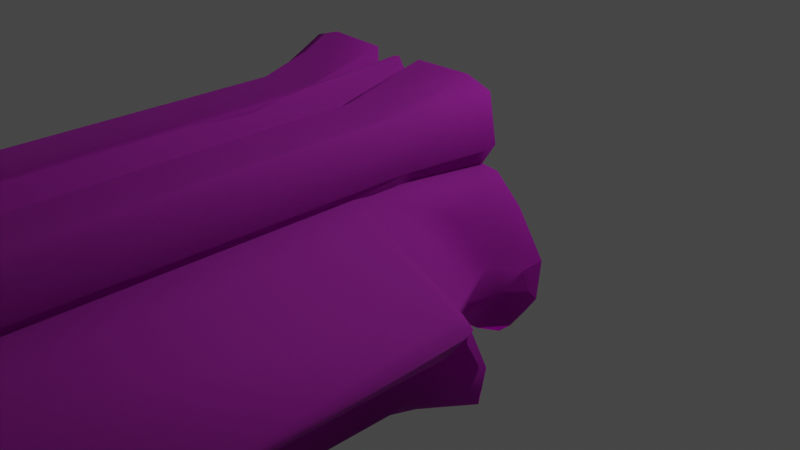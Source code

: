 # Source: Ruins_Collumn_8M_Base.blend  (saved by Blender 3.5.10; exported with 4.5.12 LTS)
import bpy
from mathutils import Matrix  # noqa: F401  (used for matrix-valued properties, if any)

bpy.ops.wm.read_factory_settings(use_empty=True)
scene = bpy.context.scene
scene.name = 'Scene'

# ---- collections
col_collection = bpy.data.collections.new('Collection'); scene.collection.children.link(col_collection)

# ---- images (referenced by path relative to the original .blend; pixels are not part of the script)
import os
ASSET_DIR = os.environ.get("B2B_ASSET_DIR", "")  # directory of the original .blend (textures are referenced by path, not embedded)
HERE = os.path.dirname(os.path.abspath(__file__))  # packed textures are extracted next to this script under _unpacked/

def load_image(name, relpath, width, height, colorspace="sRGB"):
    """Load a texture the original file referenced (path relative to the .blend, or extracted next to this script)."""
    p = next((c for c in (os.path.join(HERE, relpath), os.path.join(ASSET_DIR, relpath)) if relpath and os.path.exists(c)), "")
    if p:
        img = bpy.data.images.load(p, check_existing=True)
        img.name = name
    else:  # same state as the original file: an image datablock whose file is absent (Cycles renders it pink)
        img = bpy.data.images.new(name, width, height)
        img.source = "FILE"
        img.filepath = "//" + (relpath or name)
    img.colorspace_settings.name = colorspace
    return img
img_dn_hl_ruins_column_n_png = load_image('Dn_HL_Ruins_Column_N.png', 'Dn_HL_Ruins_Column_N.png', 1024, 1024, 'sRGB')
img_dn_hl_ruins_column_mre_packed_png_001 = load_image('Dn_HL_Ruins_Column_mre_packed.png.001', 'Dn_HL_Ruins_Column_mre_packed.png', 1024, 1024, 'sRGB')
img_dn_hl_ruins_column_d_png_001 = load_image('Dn_HL_Ruins_Column_D.png.001', 'Dn_HL_Ruins_Column_D.png', 1024, 1024, 'sRGB')

# ---- materials (node trees are filled in below, after node groups)
mat_dn_hl_inst_ruins_column_a = bpy.data.materials.new('Dn_HL_Inst_Ruins_Column_A')
mat_dn_hl_inst_ruins_column_a.use_transparent_shadow = False
mat_dn_hl_inst_ruins_column_a.diffuse_color = (0.588, 0.588, 0.588, 1.0)
mat_dn_hl_inst_ruins_column_a.roughness = 0.9

# ---- material node trees
mat_dn_hl_inst_ruins_column_a.use_nodes = True; mat_dn_hl_inst_ruins_column_a.node_tree.nodes.clear()
_N = mat_dn_hl_inst_ruins_column_a.node_tree.nodes; _L = mat_dn_hl_inst_ruins_column_a.node_tree.links
n0 = _N.new('ShaderNodeBsdfPrincipled'); n0.name = 'Principled BSDF'; n0.location = (0, 300)
n0.distribution = 'GGX'
n0.subsurface_method = 'RANDOM_WALK_SKIN'
n0.inputs[2].default_value = 0.9
n0.inputs[13].default_value = 0.0
n0.inputs[18].default_value = 1.0
n0.inputs[27].default_value = (0.0, 0.0, 0.0, 1.0)
n0.inputs[28].default_value = 1.0
n1 = _N.new('ShaderNodeOutputMaterial'); n1.name = 'Material Output'; n1.location = (280, 300)
n2 = _N.new('ShaderNodeNormalMap'); n2.name = 'Normal Map'; n2.location = (-200, -300)
n2.inputs[0].default_value = 0.0
n3 = _N.new('ShaderNodeTexImage'); n3.name = 'Image Texture'; n3.location = (-462, -352)
n3.image = img_dn_hl_ruins_column_n_png
n4 = _N.new('ShaderNodeTexImage'); n4.name = 'Image Texture.001'; n4.location = (-456, -41)
n4.image = img_dn_hl_ruins_column_mre_packed_png_001
n5 = _N.new('ShaderNodeTexImage'); n5.name = 'Image Texture.002'; n5.location = (-442, 260)
n5.image = img_dn_hl_ruins_column_d_png_001
_L.new(n2.outputs[0], n0.inputs[5])
_L.new(n0.outputs[0], n1.inputs[0])
_L.new(n3.outputs[0], n2.inputs[1])
_L.new(n4.outputs[0], n0.inputs[1])
_L.new(n5.outputs[0], n0.inputs[0])
n1.is_active_output = True

# ---- world
world_world = bpy.data.worlds.new('World'); scene.world = world_world
world_world.use_nodes = True; world_world.node_tree.nodes.clear()
_N = world_world.node_tree.nodes; _L = world_world.node_tree.links
n0 = _N.new('ShaderNodeOutputWorld'); n0.name = 'World Output'; n0.location = (300, 300)
n1 = _N.new('ShaderNodeBackground'); n1.name = 'Background'; n1.location = (10, 300)
n1.inputs[0].default_value = (0.05088, 0.05088, 0.05088, 1.0)
_L.new(n1.outputs[0], n0.inputs[0])
n0.is_active_output = True
world_world.color = (0.05088, 0.05088, 0.05088)
world_world.use_sun_shadow = False
world_world.sun_shadow_jitter_overblur = 0.0

# ---- cameras
cam_camera = bpy.data.cameras.new('Camera')
cam_camera.clip_end = 100.0
cam_camera.ortho_scale = 7.314

# ---- lights
light_light = bpy.data.lights.new('Light', 'POINT')
light_light.transmission_factor = 0.0
light_light.energy = 1000.0
light_light.shadow_soft_size = 0.1
light_light.shadow_maximum_resolution = 0.006
light_light.use_absolute_resolution = True

# ---- meshes
me_ruins_collumn_8m_base = bpy.data.meshes.new('Ruins_Collumn_8M_Base')
me_ruins_collumn_8m_base.from_pydata([(1.542, -0.4548, 0.1386), (1.544, -0.5659, 0.01976), (1.685, -0.3655, -0.002681), (-1.432, -0.4623, 0.2272), (-1.533, -0.4405, 0.1468), (-1.357, -0.5832, 0.1024), (-1.403, -0.6837, 0.01058), (-1.015, -0.8291, -0.001958), (-1.063, -0.752, 0.04258), (-1.774, 0.1257, 0.1586), (-1.862, 0.2344, 0.006074), (-1.92, -0.04798, 0.05313), (1.664, -0.04776, 0.2792), (1.801, -0.06146, 0.08513), (1.772, 0.1633, 0.1479), (1.402, -0.6953, 0.004564), (1.176, -0.7373, 0.06613), (0.9707, -0.8153, -0.009187), (0.8068, -0.835, -0.004644), (-0.5621, 0.9767, 7.995), (-1.287, 0.8865, 7.996), (1.34, 0.8631, 7.995), (0.7813, 0.9738, 7.996), (1.825, -0.1636, 0.002362), (1.86, 0.2455, 0.001128), (-1.65, -0.4012, 0.02092), (-0.2702, 1.509, 7.939), (-0.8217, 1.491, 7.995), (-0.9957, 1.388, 7.99), (-0.3286, 1.559, 7.926), (-0.8126, 1.553, 7.947), (-0.2776, 1.305, 7.993), (-0.277, 1.483, 1.138), (-0.2695, 1.301, 1.477), (-0.2796, 1.307, 0.003144), (-0.2803, 1.745, 0.01025), (-0.3163, 1.546, 0.7918), (-0.8972, 1.756, 0.001532), (-0.7997, 1.537, 0.9848), (-0.8533, 1.516, 0.8136), (-1.178, 1.668, 0.005969), (-1.001, 1.346, 0.8166), (-1.002, 1.097, 7.993), (-1.262, 1.187, 0.004964), (-0.9648, 1.052, 0.8266), (-0.8222, 0.8323, 7.979), (-1.031, 0.8406, 0.002813), (-0.8139, 0.8381, 2.054), (-0.8634, 0.8343, 0.5684), (-0.8217, -1.491, 7.995), (-0.2702, -1.509, 7.939), (-0.9956, -1.388, 7.991), (-0.8126, -1.553, 7.947), (-0.3286, -1.559, 7.926), (-0.277, -1.483, 1.138), (-0.2776, -1.305, 7.993), (-0.2695, -1.301, 1.475), (-0.2796, -1.307, 0.003144), (-0.2803, -1.745, 0.01025), (-0.3163, -1.546, 0.7918), (-0.8972, -1.756, 0.001532), (-0.7997, -1.537, 0.9848), (-0.8533, -1.516, 0.8136), (-1.178, -1.668, 0.005969), (-1.001, -1.346, 0.8166), (-1.001, -1.095, 7.987), (-1.262, -1.187, 0.004965), (-0.9649, -1.052, 0.8268), (-0.8227, -0.833, 7.982), (-1.031, -0.8406, 0.002813), (-0.8139, -0.8381, 2.054), (-0.8638, -0.8329, 0.568), (-2.111, 0.1652, 7.978), (-1.636, -0.4821, 8.004), (-1.283, -0.6797, 8.006), (-0.9688, -0.7317, 7.995), (-0.5445, -0.8359, 7.995), (1.227, 0.6716, 7.995), (0.01619, -0.8404, 7.987), (0.4724, -0.8367, 7.995), (2.07, 0.00654, 7.996), (1.591, 0.7028, 0.0288), (1.304, 0.9457, 0.01293), (1.01, 0.9706, 0.001582), (-0.005143, 0.9811, 0.00685), (-0.6794, -0.8364, -0.004843), (0.09114, -0.8402, 0.005918), (-0.9706, 0.9704, 0.004593), (-1.321, 0.9499, 0.008436), (-1.649, 0.6168, -0.000733), (0.8095, 0.8381, 2.054), (0.8182, 0.833, 7.983), (0.8586, 0.8331, 0.5776), (1.025, 0.8361, 0.002537), (-0.00282, 1.628, 2.358), (-0.002286, 1.643, 7.995), (0.01077, 1.582, 1.748), (-0.005216, 1.662, 1.151), (-0.07885, 1.696, -0.00192), (0.001459, 1.715, -0.000398), (0.2739, 1.306, 0.003348), (0.2732, 1.305, 7.993), (0.8178, -0.8323, 7.979), (0.8095, -0.8381, 2.054), (0.8579, -0.8352, 0.5783), (1.025, -0.8361, 0.002537), (-0.002821, -1.628, 2.358), (-0.002286, -1.643, 7.995), (0.01077, -1.582, 1.748), (-0.005217, -1.662, 1.151), (-0.07885, -1.696, -0.001919), (0.00146, -1.715, -0.000397), (0.2739, -1.306, 0.003348), (0.2732, -1.305, 7.993), (1.173, 1.668, 0.005969), (1.258, 1.187, 0.00499), (0.8928, 1.756, 0.001532), (0.277, 1.745, 0.01049), (1.258, -1.187, 0.004988), (1.173, -1.668, 0.005969), (0.8928, -1.756, 0.001532), (0.277, -1.745, 0.01049), (-0.8837, -0.8338, 7.991), (-0.8098, -0.8237, 2.35), (-0.2943, -0.8385, 0.7869), (0.7517, -0.8304, 7.994), (0.4856, -0.8358, 1.308), (0.6035, -0.8349, 0.3828), (0.9971, 1.095, 7.99), (0.9428, 1.397, 8.012), (0.3054, 1.483, 7.995), (0.9424, -1.397, 8.012), (0.3054, -1.483, 7.995), (0.9977, -1.098, 7.996), (-0.4677, 0.9772, 1.283), (-0.7678, 0.9702, 2.41), (-0.696, 0.9731, 0.4367), (0.6828, 0.9716, 1.495), (0.7967, 0.9681, 0.4718), (-0.8644, -0.8181, 1.156), (-1.535, -0.1518, 0.4637), (-1.214, -0.6451, 1.542), (-1.512, 0.1806, 0.3752), (-1.682, -0.1821, 1.118), (-1.252, -0.7992, 2.442), (-1.56, -0.5373, 2.303), (-1.256, -0.7819, 7.348), (-2.091, -0.0365, 4.119), (-1.83, -0.2762, 1.294), (-1.839, 0.1385, 0.979), (-2.122, 0.03833, 1.268), (-2.105, 0.1613, 1.173), (-1.172, 0.6567, 0.7428), (-1.045, 0.9482, 1.591), (-0.8852, 0.9533, 1.022), (-1.247, 0.9552, 7.941), (-1.348, 0.8524, 1.98), (-1.89, 0.4188, 7.359), (-2.133, 0.1254, 5.07), (-2.158, 0.0879, 6.452), (-2.152, 0.06527, 5.8), (-2.138, 0.0305, 7.937), (1.515, -0.1918, 0.6464), (0.8912, -0.808, 1.187), (1.519, 0.1782, 0.3495), (1.187, -0.8111, 1.611), (1.268, 0.6614, 0.5518), (0.936, 0.9166, 1.101), (1.842, 0.1441, 1.073), (0.9594, 0.96, 1.343), (1.277, 0.9382, 7.889), (1.263, 0.9241, 1.461), (2.019, 0.2349, 1.177), (1.411, 0.8155, 4.86), (1.796, 0.5157, 7.347), (2.127, 0.09709, 3.816), (2.114, 0.1238, 1.149), (2.149, 0.102, 7.939), (2.145, 0.03233, 7.935), (2.118, -0.002665, 3.86), (1.295, -0.7859, 7.976), (1.255, -0.6667, 7.995), (1.299, -0.748, 1.417), (1.621, -0.4701, 1.82), (1.492, -0.3876, 1.394), (1.915, -0.1953, 1.239), (1.741, 0.03758, 0.9422), (0.9604, 1.052, 0.8264), (0.9967, 1.346, 0.8166), (0.9982, 1.373, 7.955), (0.8489, 1.516, 0.8136), (0.8076, 1.553, 7.949), (0.3242, 1.559, 7.926), (0.2726, 1.512, 7.895), (0.7953, 1.537, 0.9848), (0.3117, 1.546, 0.7919), (0.2724, 1.483, 1.139), (0.9604, -1.052, 0.826), (0.9967, -1.346, 0.8165), (0.9982, -1.373, 7.955), (0.8489, -1.516, 0.8136), (0.8076, -1.553, 7.949), (0.3242, -1.559, 7.926), (0.2726, -1.512, 7.895), (0.7953, -1.537, 0.9848), (0.3117, -1.546, 0.7919), (0.2724, -1.483, 1.139)], [], [(0, 1, 2), (3, 4, 5), (6, 7, 8), (9, 10, 11), (12, 13, 14), (15, 16, 1), (17, 18, 16), (19, 20, 21), (22, 19, 21), (23, 24, 13), (13, 24, 14), (25, 5, 4), (5, 25, 6), (26, 27, 28), (29, 30, 26), (27, 26, 30), (30, 28, 27), (31, 32, 26), (32, 31, 33), (33, 34, 32), (35, 32, 34), (36, 26, 32), (36, 32, 35), (26, 36, 29), (37, 36, 35), (36, 30, 29), (36, 37, 38), (38, 30, 36), (37, 39, 38), (39, 30, 38), (30, 39, 28), (39, 37, 40), (41, 28, 39), (39, 40, 41), (28, 41, 42), (43, 41, 40), (44, 42, 41), (44, 41, 43), (42, 44, 45), (44, 43, 46), (47, 45, 44), (44, 46, 48), (48, 47, 44), (49, 50, 51), (52, 53, 50), (50, 49, 52), (49, 51, 52), (54, 55, 50), (55, 54, 56), (54, 57, 56), (54, 58, 57), (50, 59, 54), (54, 59, 58), (59, 50, 53), (59, 60, 58), (59, 53, 52), (60, 59, 61), (52, 61, 59), (62, 60, 61), (52, 62, 61), (62, 52, 51), (60, 62, 63), (51, 64, 62), (63, 62, 64), (64, 51, 65), (64, 66, 63), (64, 65, 67), (66, 64, 67), (67, 65, 68), (66, 67, 69), (68, 70, 67), (69, 67, 71), (70, 71, 67), (20, 72, 73), (21, 20, 73), (73, 74, 21), (75, 21, 74), (75, 76, 21), (76, 77, 21), (77, 76, 78), (77, 78, 79), (77, 79, 80), (24, 23, 81), (23, 2, 81), (82, 81, 2), (83, 82, 2), (1, 83, 2), (16, 83, 1), (18, 83, 16), (84, 83, 18), (85, 84, 18), (86, 85, 18), (87, 84, 85), (88, 87, 89), (89, 87, 85), (25, 89, 85), (7, 25, 85), (6, 25, 7), (10, 89, 25), (11, 10, 25), (45, 90, 91), (90, 45, 92), (45, 47, 92), (92, 47, 48), (93, 92, 48), (93, 48, 46), (94, 31, 95), (31, 94, 33), (96, 33, 94), (33, 96, 97), (34, 33, 97), (34, 97, 98), (98, 97, 99), (97, 100, 99), (96, 100, 97), (100, 96, 94), (94, 101, 100), (101, 94, 95), (102, 70, 68), (70, 102, 71), (102, 103, 71), (71, 103, 104), (104, 105, 71), (71, 105, 69), (106, 107, 55), (106, 55, 56), (56, 108, 106), (109, 108, 56), (109, 56, 57), (110, 109, 57), (109, 110, 111), (112, 109, 111), (112, 108, 109), (106, 108, 112), (113, 106, 112), (106, 113, 107), (114, 115, 116), (116, 115, 93), (116, 100, 117), (100, 116, 93), (34, 100, 93), (34, 99, 100), (99, 34, 98), (93, 46, 34), (34, 46, 37), (34, 37, 35), (37, 46, 43), (37, 43, 40), (118, 119, 120), (120, 105, 118), (112, 120, 121), (105, 120, 112), (57, 105, 112), (111, 57, 112), (57, 111, 110), (105, 57, 69), (60, 69, 57), (60, 57, 58), (69, 60, 66), (63, 66, 60), (75, 122, 76), (76, 122, 123), (76, 123, 124), (78, 76, 124), (78, 124, 86), (124, 85, 86), (79, 78, 86), (125, 79, 126), (126, 79, 86), (126, 86, 127), (127, 86, 18), (128, 129, 91), (91, 129, 101), (101, 129, 130), (101, 45, 91), (101, 95, 31), (31, 45, 101), (28, 45, 31), (28, 31, 26), (28, 42, 45), (65, 51, 68), (51, 55, 68), (55, 51, 50), (102, 68, 55), (107, 113, 55), (55, 113, 102), (113, 131, 102), (113, 132, 131), (102, 131, 133), (19, 134, 135), (19, 84, 134), (134, 84, 136), (136, 84, 87), (19, 22, 84), (22, 137, 84), (84, 137, 138), (84, 138, 83), (124, 7, 85), (139, 7, 124), (124, 123, 139), (139, 8, 7), (8, 5, 6), (3, 5, 8), (8, 140, 3), (139, 140, 8), (3, 140, 4), (25, 4, 140), (11, 25, 9), (140, 9, 25), (139, 141, 140), (141, 139, 123), (140, 142, 9), (9, 142, 10), (140, 141, 143), (140, 143, 142), (144, 141, 123), (122, 144, 123), (141, 144, 145), (141, 145, 143), (146, 144, 122), (144, 146, 145), (122, 75, 146), (75, 74, 146), (146, 74, 73), (146, 147, 145), (146, 73, 147), (143, 145, 148), (145, 147, 148), (148, 149, 143), (143, 149, 142), (148, 147, 150), (149, 148, 150), (147, 151, 150), (149, 150, 151), (142, 149, 152), (142, 152, 10), (10, 152, 89), (89, 152, 88), (149, 153, 152), (151, 153, 149), (152, 154, 88), (152, 153, 154), (88, 154, 87), (154, 136, 87), (154, 134, 136), (135, 134, 154), (153, 135, 154), (153, 19, 135), (155, 19, 153), (19, 155, 20), (72, 20, 155), (155, 153, 156), (153, 151, 156), (72, 155, 157), (156, 157, 155), (151, 158, 156), (158, 157, 156), (147, 158, 151), (159, 72, 157), (147, 160, 158), (157, 158, 160), (159, 157, 160), (73, 160, 147), (161, 72, 159), (72, 161, 73), (160, 161, 159), (73, 161, 160), (15, 1, 16), (16, 1, 0), (16, 0, 12), (12, 0, 2), (2, 23, 12), (23, 13, 12), (162, 16, 12), (162, 17, 16), (127, 18, 17), (163, 127, 17), (163, 17, 162), (126, 127, 163), (162, 12, 164), (14, 164, 12), (24, 164, 14), (165, 126, 163), (125, 126, 165), (166, 164, 24), (81, 166, 24), (82, 166, 81), (138, 82, 83), (82, 167, 166), (138, 167, 82), (166, 167, 164), (138, 137, 167), (167, 168, 164), (164, 168, 162), (137, 169, 167), (169, 168, 167), (137, 22, 169), (22, 170, 169), (22, 21, 170), (171, 168, 169), (169, 170, 171), (168, 171, 172), (170, 173, 171), (171, 173, 172), (170, 174, 173), (170, 21, 174), (172, 173, 175), (173, 174, 175), (168, 172, 176), (172, 175, 176), (21, 177, 174), (174, 177, 175), (80, 21, 77), (21, 80, 177), (175, 177, 178), (177, 80, 178), (178, 179, 175), (179, 176, 175), (80, 180, 178), (178, 180, 179), (80, 181, 180), (80, 79, 181), (79, 125, 181), (181, 125, 180), (180, 125, 165), (180, 165, 182), (180, 182, 179), (165, 163, 182), (182, 183, 179), (184, 182, 163), (182, 184, 183), (163, 162, 184), (183, 185, 179), (185, 183, 184), (179, 185, 176), (184, 162, 186), (185, 184, 186), (185, 186, 176), (162, 168, 186), (176, 186, 168), (90, 92, 187), (187, 91, 90), (93, 187, 92), (91, 187, 128), (115, 187, 93), (187, 115, 188), (188, 128, 187), (188, 115, 114), (128, 188, 189), (128, 189, 129), (188, 114, 190), (190, 189, 188), (190, 114, 116), (191, 129, 189), (191, 192, 129), (189, 190, 191), (192, 130, 129), (192, 193, 130), (101, 130, 193), (194, 191, 190), (116, 194, 190), (191, 194, 195), (116, 195, 194), (195, 192, 191), (192, 195, 193), (195, 116, 117), (193, 196, 101), (196, 193, 195), (196, 195, 117), (100, 101, 196), (100, 196, 117), (104, 103, 197), (197, 105, 104), (102, 197, 103), (197, 118, 105), (197, 102, 133), (118, 197, 198), (133, 198, 197), (198, 119, 118), (198, 133, 199), (199, 133, 131), (119, 198, 200), (199, 200, 198), (119, 200, 120), (131, 201, 199), (202, 201, 131), (131, 132, 202), (200, 199, 201), (132, 203, 202), (113, 203, 132), (201, 204, 200), (204, 120, 200), (201, 205, 204), (205, 120, 204), (202, 205, 201), (205, 202, 203), (120, 205, 121), (206, 203, 113), (203, 206, 205), (205, 206, 121), (206, 113, 112), (206, 112, 121)])
me_ruins_collumn_8m_base.polygons.foreach_set('use_smooth', [True] * 402)
_k = set([(0, 1), (0, 2), (1, 2), (1, 15), (1, 16), (2, 23), (3, 4), (3, 5), (4, 5), (4, 25), (5, 6), (6, 7), (6, 8), (6, 25), (7, 8), (7, 85), (9, 10), (9, 11), (10, 11), (10, 89), (11, 25), (12, 13), (12, 14), (13, 14), (13, 23), (14, 24), (15, 16), (16, 17), (16, 18), (17, 18), (18, 86), (19, 22), (20, 72), (21, 22), (22, 137), (23, 24), (24, 81), (26, 27), (26, 28), (26, 29), (26, 31), (27, 28), (28, 30), (28, 42), (29, 30), (31, 33), (31, 95), (33, 34), (34, 35), (34, 98), (35, 37), (37, 40), (40, 43), (42, 45), (43, 46), (45, 47), (45, 91), (46, 48), (46, 93), (47, 48), (49, 50), (49, 51), (50, 51), (50, 53), (50, 55), (51, 52), (51, 65), (52, 53), (55, 56), (55, 107), (56, 57), (57, 58), (57, 110), (58, 60), (60, 63), (63, 66), (65, 68), (66, 69), (68, 70), (68, 102), (69, 71), (69, 105), (70, 71), (72, 73), (73, 74), (74, 75), (75, 76), (75, 122), (76, 78), (78, 79), (81, 82), (82, 83), (83, 84), (83, 138), (84, 87), (85, 86), (87, 88), (87, 136), (88, 89), (90, 91), (90, 92), (91, 128), (92, 93), (93, 115), (94, 95), (94, 96), (95, 101), (96, 97), (97, 99), (98, 99), (99, 100), (100, 101), (100, 117), (101, 130), (102, 103), (102, 133), (103, 104), (104, 105), (105, 118), (106, 107), (106, 108), (107, 113), (108, 109), (109, 111), (110, 111), (111, 112), (112, 113), (112, 121), (113, 132), (114, 115), (114, 116), (116, 117), (118, 119), (119, 120), (120, 121), (122, 123), (123, 124), (128, 129), (129, 130), (131, 132), (131, 133), (137, 138), (189, 191), (191, 192), (192, 193), (199, 201), (201, 202), (202, 203)])
me_ruins_collumn_8m_base.attributes.new('sharp_edge', 'BOOLEAN', 'EDGE').data.foreach_set('value', [ (min(e.vertices), max(e.vertices)) in _k for e in me_ruins_collumn_8m_base.edges])
_uv = me_ruins_collumn_8m_base.uv_layers.new(name='UVMap')
_uv.uv.foreach_set('vector', [0.4053, 0.9625, 0.4082, 0.9709, 0.3955, 0.9702, 0.0943, 0.9514, 0.09955, 0.9568, 0.08545, 0.9589, 0.08374, 0.9678, 0.05838, 0.9652, 0.06329, 0.9637, 0.1379, 0.9562, 0.1443, 0.9669, 0.1294, 0.9681, 0.3772, 0.9502, 0.377, 0.9655, 0.364, 0.9612, 0.2539, 0.06445, 0.2532, 0.06445, 0.2549, 0.06445, 0.2522, 0.06348, 0.2517, 0.06299, 0.2532, 0.06445, 0.2581, 0.05029, 0.259, 0.05273, 0.2549, 0.04834, 0.2559, 0.04785, 0.2581, 0.05029, 0.2549, 0.04834, 0.3823, 0.971, 0.3599, 0.9718, 0.377, 0.9655, 0.377, 0.9655, 0.3599, 0.9718, 0.364, 0.9612, 0.1065, 0.9644, 0.08618, 0.9606, 0.09955, 0.9568, 0.08618, 0.9606, 0.1065, 0.9644, 0.08392, 0.9687, 0.6699, 0.4404, 0.7002, 0.4434, 0.7119, 0.4448, 0.6738, 0.439, 0.6987, 0.4395, 0.6699, 0.4404, 0.7002, 0.4434, 0.6699, 0.4404, 0.6987, 0.4395, 0.6987, 0.4395, 0.7114, 0.4424, 0.7002, 0.4434, 0.6597, 0.4438, 0.6577, 0.07275, 0.6699, 0.4404, 0.6577, 0.07275, 0.6597, 0.4438, 0.6484, 0.09131, 0.6484, 0.09131, 0.6504, 0.01025, 0.6577, 0.07275, 0.6709, 0.009277, 0.6577, 0.07275, 0.6504, 0.01025, 0.6626, 0.0542, 0.6699, 0.4404, 0.6577, 0.07275, 0.6626, 0.0542, 0.6577, 0.07275, 0.6709, 0.009277, 0.6699, 0.4404, 0.6626, 0.0542, 0.6738, 0.439, 0.7002, 0.009766, 0.6626, 0.0542, 0.6709, 0.009277, 0.6626, 0.0542, 0.6987, 0.4395, 0.6738, 0.439, 0.6626, 0.0542, 0.7002, 0.009766, 0.689, 0.06543, 0.689, 0.06543, 0.6987, 0.4395, 0.6626, 0.0542, 0.7002, 0.009766, 0.6929, 0.05615, 0.689, 0.06543, 0.6929, 0.05615, 0.6987, 0.4395, 0.689, 0.06543, 0.6987, 0.4395, 0.6929, 0.05615, 0.7114, 0.4424, 0.6929, 0.05615, 0.7002, 0.009766, 0.7148, 0.01025, 0.7041, 0.05762, 0.7114, 0.4424, 0.6929, 0.05615, 0.6929, 0.05615, 0.7148, 0.01025, 0.7041, 0.05762, 0.7114, 0.4424, 0.7041, 0.05762, 0.7271, 0.4429, 0.7378, 0.01709, 0.7041, 0.05762, 0.7148, 0.01025, 0.7202, 0.06006, 0.7271, 0.4429, 0.7041, 0.05762, 0.7202, 0.06006, 0.7041, 0.05762, 0.7378, 0.01709, 0.7271, 0.4429, 0.7202, 0.06006, 0.7441, 0.4429, 0.7202, 0.06006, 0.7378, 0.01709, 0.7563, 0.02832, 0.7329, 0.126, 0.7441, 0.4429, 0.7202, 0.06006, 0.7202, 0.06006, 0.7563, 0.02832, 0.7446, 0.05566, 0.7446, 0.05566, 0.7329, 0.126, 0.7202, 0.06006, 0.7002, 0.4434, 0.6699, 0.4404, 0.7119, 0.4453, 0.6987, 0.4395, 0.6738, 0.439, 0.6699, 0.4404, 0.6699, 0.4404, 0.7002, 0.4434, 0.6987, 0.4395, 0.7002, 0.4434, 0.7114, 0.4424, 0.6987, 0.4395, 0.6577, 0.07275, 0.6597, 0.4438, 0.6699, 0.4404, 0.6597, 0.4438, 0.6577, 0.07275, 0.6484, 0.09131, 0.6577, 0.07275, 0.6504, 0.01025, 0.6484, 0.09131, 0.6577, 0.07275, 0.6709, 0.009277, 0.6504, 0.01025, 0.6699, 0.4404, 0.6626, 0.0542, 0.6577, 0.07275, 0.6577, 0.07275, 0.6626, 0.0542, 0.6709, 0.009277, 0.6626, 0.0542, 0.6699, 0.4404, 0.6738, 0.439, 0.6626, 0.0542, 0.7002, 0.009766, 0.6709, 0.009277, 0.6626, 0.0542, 0.6738, 0.439, 0.6987, 0.4395, 0.7002, 0.009766, 0.6626, 0.0542, 0.689, 0.06543, 0.6987, 0.4395, 0.689, 0.06543, 0.6626, 0.0542, 0.6929, 0.05615, 0.7002, 0.009766, 0.689, 0.06543, 0.6987, 0.4395, 0.6929, 0.05615, 0.689, 0.06543, 0.6929, 0.05615, 0.6987, 0.4395, 0.7114, 0.4424, 0.7002, 0.009766, 0.6929, 0.05615, 0.7148, 0.01025, 0.7114, 0.4424, 0.7041, 0.05762, 0.6929, 0.05615, 0.7148, 0.01025, 0.6929, 0.05615, 0.7041, 0.05762, 0.7041, 0.05762, 0.7114, 0.4424, 0.7271, 0.4424, 0.7041, 0.05762, 0.7378, 0.01709, 0.7148, 0.01025, 0.7041, 0.05762, 0.7271, 0.4424, 0.7202, 0.06055, 0.7378, 0.01709, 0.7041, 0.05762, 0.7202, 0.06055, 0.7202, 0.06055, 0.7271, 0.4424, 0.7441, 0.4434, 0.7378, 0.01709, 0.7202, 0.06055, 0.7563, 0.02832, 0.7441, 0.4434, 0.7329, 0.126, 0.7202, 0.06055, 0.7563, 0.02832, 0.7202, 0.06055, 0.7446, 0.05566, 0.7329, 0.126, 0.7446, 0.05566, 0.7202, 0.06055, 0.2676, 0.07178, 0.2634, 0.07422, 0.259, 0.07275, 0.2666, 0.06445, 0.2676, 0.07178, 0.259, 0.07275, 0.259, 0.07275, 0.2578, 0.07178, 0.2666, 0.06445, 0.2573, 0.0708, 0.2666, 0.06445, 0.2578, 0.07178, 0.2573, 0.0708, 0.2563, 0.06982, 0.2666, 0.06445, 0.2563, 0.06982, 0.2654, 0.06445, 0.2666, 0.06445, 0.2654, 0.06445, 0.2563, 0.06982, 0.2563, 0.06836, 0.2654, 0.06445, 0.2563, 0.06836, 0.2561, 0.0669, 0.2654, 0.06445, 0.2561, 0.0669, 0.261, 0.0625, 0.2581, 0.0625, 0.2568, 0.06397, 0.2585, 0.06055, 0.2568, 0.06397, 0.2559, 0.06397, 0.2585, 0.06055, 0.2583, 0.05908, 0.2585, 0.06055, 0.2559, 0.06397, 0.2573, 0.0581, 0.2583, 0.05908, 0.2559, 0.06397, 0.2549, 0.06445, 0.2573, 0.0581, 0.2559, 0.06397, 0.2532, 0.06445, 0.2573, 0.0581, 0.2549, 0.06445, 0.2517, 0.06299, 0.2573, 0.0581, 0.2532, 0.06445, 0.2542, 0.05518, 0.2573, 0.0581, 0.2517, 0.06299, 0.2471, 0.05908, 0.2542, 0.05518, 0.2517, 0.06299, 0.2495, 0.06103, 0.2471, 0.05908, 0.2517, 0.06299, 0.251, 0.05273, 0.2542, 0.05518, 0.2471, 0.05908, 0.2499, 0.05176, 0.251, 0.05273, 0.2479, 0.05176, 0.2479, 0.05176, 0.251, 0.05273, 0.2471, 0.05908, 0.2451, 0.05518, 0.2479, 0.05176, 0.2471, 0.05908, 0.246, 0.0581, 0.2451, 0.05518, 0.2471, 0.05908, 0.2451, 0.05664, 0.2451, 0.05518, 0.246, 0.0581, 0.2462, 0.05273, 0.2479, 0.05176, 0.2451, 0.05518, 0.2452, 0.05371, 0.2462, 0.05273, 0.2451, 0.05518, 0.2957, 0.02246, 0.3206, 0.0293, 0.2957, 0.0293, 0.3206, 0.0293, 0.2957, 0.02246, 0.3267, 0.02978, 0.2957, 0.02246, 0.3206, 0.02246, 0.3267, 0.02978, 0.3267, 0.02978, 0.3206, 0.02246, 0.3269, 0.02246, 0.3291, 0.03027, 0.3267, 0.02978, 0.3269, 0.02246, 0.3291, 0.03027, 0.3269, 0.02246, 0.3293, 0.02197, 0.627, 0.1396, 0.6597, 0.4438, 0.6362, 0.4448, 0.6597, 0.4438, 0.627, 0.1396, 0.6484, 0.09131, 0.626, 0.106, 0.6484, 0.09131, 0.627, 0.1396, 0.6484, 0.09131, 0.626, 0.106, 0.625, 0.07275, 0.6504, 0.01025, 0.6484, 0.09131, 0.625, 0.07275, 0.6504, 0.01025, 0.625, 0.07275, 0.6274, 0.009766, 0.6274, 0.009766, 0.625, 0.07275, 0.623, 0.009766, 0.6255, 0.07275, 0.5986, 0.01221, 0.623, 0.009766, 0.626, 0.106, 0.5986, 0.01221, 0.6255, 0.07275, 0.5986, 0.01221, 0.626, 0.106, 0.6274, 0.1396, 0.6274, 0.1396, 0.6138, 0.4453, 0.5986, 0.01221, 0.6138, 0.4453, 0.6274, 0.1396, 0.6367, 0.4443, 0.2957, 0.0293, 0.3206, 0.02246, 0.2957, 0.02246, 0.3206, 0.02246, 0.2957, 0.0293, 0.3269, 0.02246, 0.2957, 0.0293, 0.3206, 0.0293, 0.3269, 0.02246, 0.3269, 0.02246, 0.3206, 0.0293, 0.3267, 0.02978, 0.3267, 0.02978, 0.3291, 0.03027, 0.3269, 0.02246, 0.3269, 0.02246, 0.3291, 0.03027, 0.3293, 0.02197, 0.627, 0.1396, 0.6362, 0.4448, 0.6597, 0.4438, 0.627, 0.1396, 0.6597, 0.4438, 0.6484, 0.09082, 0.6484, 0.09082, 0.626, 0.106, 0.627, 0.1396, 0.625, 0.07275, 0.626, 0.106, 0.6484, 0.09082, 0.625, 0.07275, 0.6484, 0.09082, 0.6504, 0.01025, 0.6274, 0.009766, 0.625, 0.07275, 0.6504, 0.01025, 0.625, 0.07275, 0.6274, 0.009766, 0.623, 0.009766, 0.5986, 0.01221, 0.6255, 0.07275, 0.623, 0.009766, 0.5986, 0.01221, 0.626, 0.106, 0.6255, 0.07275, 0.6274, 0.1396, 0.626, 0.106, 0.5986, 0.01221, 0.6138, 0.4453, 0.6274, 0.1396, 0.5986, 0.01221, 0.6274, 0.1396, 0.6138, 0.4453, 0.6367, 0.4443, 0.2727, 0.04736, 0.2725, 0.04932, 0.2715, 0.04688, 0.2715, 0.04688, 0.2725, 0.04932, 0.2712, 0.05078, 0.2715, 0.04688, 0.2686, 0.04834, 0.269, 0.04639, 0.2686, 0.04834, 0.2715, 0.04688, 0.2712, 0.05078, 0.2664, 0.04785, 0.2686, 0.04834, 0.2712, 0.05078, 0.2664, 0.04785, 0.2678, 0.04639, 0.2686, 0.04834, 0.2678, 0.04639, 0.2664, 0.04785, 0.2673, 0.04639, 0.2712, 0.05078, 0.2627, 0.04883, 0.2664, 0.04785, 0.2664, 0.04785, 0.2627, 0.04883, 0.2642, 0.04541, 0.2664, 0.04785, 0.2642, 0.04541, 0.2666, 0.0459, 0.2642, 0.04541, 0.2627, 0.04883, 0.262, 0.04736, 0.2642, 0.04541, 0.262, 0.04736, 0.2629, 0.04541, 0.2725, 0.04932, 0.2727, 0.04736, 0.2715, 0.04688, 0.2715, 0.04688, 0.2712, 0.05078, 0.2725, 0.04932, 0.2686, 0.04834, 0.2715, 0.04688, 0.269, 0.04639, 0.2712, 0.05078, 0.2715, 0.04688, 0.2686, 0.04834, 0.2664, 0.04785, 0.2712, 0.05078, 0.2686, 0.04834, 0.2678, 0.04639, 0.2664, 0.04785, 0.2686, 0.04834, 0.2664, 0.04785, 0.2678, 0.04639, 0.2673, 0.04639, 0.2712, 0.05078, 0.2664, 0.04785, 0.2627, 0.04883, 0.2642, 0.04541, 0.2627, 0.04883, 0.2664, 0.04785, 0.2642, 0.04541, 0.2664, 0.04785, 0.2666, 0.0459, 0.2627, 0.04883, 0.2642, 0.04541, 0.262, 0.04736, 0.2629, 0.04541, 0.262, 0.04736, 0.2642, 0.04541, 0.3142, 0.06103, 0.3149, 0.06055, 0.3171, 0.06152, 0.3171, 0.06152, 0.3149, 0.06055, 0.3154, 0.04394, 0.3171, 0.06152, 0.3154, 0.04394, 0.3186, 0.04102, 0.3203, 0.06348, 0.3171, 0.06152, 0.3186, 0.04102, 0.3203, 0.06348, 0.3186, 0.04102, 0.3208, 0.04004, 0.3186, 0.04102, 0.3162, 0.0376, 0.3208, 0.04004, 0.323, 0.06494, 0.3203, 0.06348, 0.3208, 0.04004, 0.3247, 0.06592, 0.323, 0.06494, 0.3232, 0.04541, 0.3232, 0.04541, 0.323, 0.06494, 0.3208, 0.04004, 0.3232, 0.04541, 0.3208, 0.04004, 0.324, 0.04297, 0.324, 0.04297, 0.3208, 0.04004, 0.325, 0.04248, 0.27, 0.05908, 0.27, 0.05762, 0.269, 0.06006, 0.269, 0.06006, 0.27, 0.05762, 0.2673, 0.05762, 0.2673, 0.05762, 0.27, 0.05762, 0.2676, 0.05664, 0.2673, 0.05762, 0.2622, 0.0581, 0.269, 0.06006, 0.2673, 0.05762, 0.2664, 0.05566, 0.2649, 0.05713, 0.2649, 0.05713, 0.2622, 0.0581, 0.2673, 0.05762, 0.262, 0.05566, 0.2622, 0.0581, 0.2649, 0.05713, 0.262, 0.05566, 0.2649, 0.05713, 0.2651, 0.05615, 0.262, 0.05566, 0.2617, 0.05713, 0.2622, 0.0581, 0.2617, 0.05713, 0.262, 0.05566, 0.2622, 0.0581, 0.262, 0.05566, 0.2649, 0.05713, 0.2622, 0.0581, 0.2649, 0.05713, 0.262, 0.05566, 0.2651, 0.05615, 0.269, 0.06006, 0.2622, 0.0581, 0.2649, 0.05713, 0.2664, 0.05566, 0.2673, 0.05762, 0.2649, 0.05713, 0.2649, 0.05713, 0.2673, 0.05762, 0.269, 0.06006, 0.2673, 0.05762, 0.27, 0.05762, 0.269, 0.06006, 0.2673, 0.05762, 0.2676, 0.05664, 0.27, 0.05762, 0.269, 0.06006, 0.27, 0.05762, 0.27, 0.05908, 0.3062, 0.06006, 0.3057, 0.03857, 0.3074, 0.04248, 0.3062, 0.06006, 0.3032, 0.03467, 0.3057, 0.03857, 0.3057, 0.03857, 0.3032, 0.03467, 0.3069, 0.03613, 0.3069, 0.03613, 0.3032, 0.03467, 0.3083, 0.03467, 0.3062, 0.06006, 0.2988, 0.06006, 0.3032, 0.03467, 0.2988, 0.06006, 0.2993, 0.03955, 0.3032, 0.03467, 0.3032, 0.03467, 0.2993, 0.03955, 0.2986, 0.03613, 0.3032, 0.03467, 0.2986, 0.03613, 0.2976, 0.03467, 0.008911, 0.9188, 0.05838, 0.9652, 0.03742, 0.9662, 0.04379, 0.894, 0.05838, 0.9652, 0.008911, 0.9188, 0.008911, 0.9188, 0.03311, 0.8192, 0.04379, 0.894, 0.04379, 0.894, 0.06317, 0.9614, 0.05838, 0.9652, 0.06317, 0.9614, 0.08484, 0.9586, 0.08374, 0.9684, 0.09448, 0.9508, 0.08484, 0.9586, 0.06317, 0.9614, 0.06317, 0.9614, 0.1149, 0.9325, 0.09448, 0.9508, 0.04379, 0.894, 0.1149, 0.9325, 0.06317, 0.9614, 0.09448, 0.9508, 0.1149, 0.9325, 0.09955, 0.9568, 0.1055, 0.9636, 0.09955, 0.9568, 0.1149, 0.9325, 0.1294, 0.9681, 0.1055, 0.9636, 0.1382, 0.9561, 0.1149, 0.9325, 0.1382, 0.9561, 0.1055, 0.9636, 0.04379, 0.894, 0.06427, 0.8677, 0.1149, 0.9325, 0.06427, 0.8677, 0.04379, 0.894, 0.03311, 0.8192, 0.1149, 0.9325, 0.1433, 0.9363, 0.1382, 0.9561, 0.1382, 0.9561, 0.1433, 0.9363, 0.1431, 0.9668, 0.1149, 0.9325, 0.06427, 0.8677, 0.1099, 0.889, 0.1149, 0.9325, 0.1099, 0.889, 0.1433, 0.9363, 0.05853, 0.8104, 0.06427, 0.8677, 0.03311, 0.8192, 0.01501, 0.4692, 0.05853, 0.8104, 0.03311, 0.8192, 0.06427, 0.8677, 0.05853, 0.8104, 0.08173, 0.8165, 0.06427, 0.8677, 0.08173, 0.8165, 0.1099, 0.889, 0.04181, 0.5081, 0.05853, 0.8104, 0.01501, 0.4692, 0.05853, 0.8104, 0.04181, 0.5081, 0.08173, 0.8165, 0.01501, 0.4692, 0.02222, 0.4658, 0.04181, 0.5081, 0.02222, 0.4658, 0.04306, 0.4668, 0.04181, 0.5081, 0.04181, 0.5081, 0.04306, 0.4668, 0.06982, 0.4653, 0.04181, 0.5081, 0.1205, 0.7039, 0.08173, 0.8165, 0.04181, 0.5081, 0.06982, 0.4653, 0.1205, 0.7039, 0.1099, 0.889, 0.08173, 0.8165, 0.1101, 0.8733, 0.08173, 0.8165, 0.1205, 0.7039, 0.1101, 0.8733, 0.1101, 0.8733, 0.1373, 0.8937, 0.1099, 0.889, 0.1099, 0.889, 0.1373, 0.8937, 0.1433, 0.9363, 0.1101, 0.8733, 0.1205, 0.7039, 0.1305, 0.8709, 0.1373, 0.8937, 0.1101, 0.8733, 0.1305, 0.8709, 0.1205, 0.7039, 0.1362, 0.8775, 0.1305, 0.8709, 0.1373, 0.8937, 0.1305, 0.8709, 0.1362, 0.8775, 0.1433, 0.9363, 0.1373, 0.8937, 0.1899, 0.9152, 0.1433, 0.9363, 0.1899, 0.9152, 0.1431, 0.9668, 0.1431, 0.9668, 0.1899, 0.9152, 0.1693, 0.9664, 0.1693, 0.9664, 0.1899, 0.9152, 0.1976, 0.9636, 0.1373, 0.8937, 0.2155, 0.8604, 0.1899, 0.9152, 0.1362, 0.8775, 0.2155, 0.8604, 0.1373, 0.8937, 0.1899, 0.9152, 0.2227, 0.897, 0.1976, 0.9636, 0.1899, 0.9152, 0.2155, 0.8604, 0.2227, 0.897, 0.1976, 0.9636, 0.2227, 0.897, 0.2185, 0.9604, 0.2227, 0.897, 0.2349, 0.9334, 0.2185, 0.9604, 0.2227, 0.897, 0.2502, 0.8798, 0.2349, 0.9334, 0.2319, 0.8096, 0.2502, 0.8798, 0.2227, 0.897, 0.2155, 0.8604, 0.2319, 0.8096, 0.2227, 0.897, 0.2155, 0.8604, 0.2432, 0.4639, 0.2319, 0.8096, 0.2008, 0.4648, 0.2432, 0.4639, 0.2155, 0.8604, 0.2432, 0.4639, 0.2008, 0.4648, 0.1975, 0.459, 0.1244, 0.4634, 0.1975, 0.459, 0.2008, 0.4648, 0.2008, 0.4648, 0.2155, 0.8604, 0.1958, 0.8344, 0.2155, 0.8604, 0.1362, 0.8775, 0.1958, 0.8344, 0.1244, 0.4634, 0.2008, 0.4648, 0.1487, 0.502, 0.1958, 0.8344, 0.1487, 0.502, 0.2008, 0.4648, 0.1362, 0.8775, 0.1292, 0.645, 0.1958, 0.8344, 0.1292, 0.645, 0.1487, 0.502, 0.1958, 0.8344, 0.1205, 0.7039, 0.1292, 0.645, 0.1362, 0.8775, 0.1233, 0.5588, 0.1244, 0.4634, 0.1487, 0.502, 0.1205, 0.7039, 0.1233, 0.5991, 0.1292, 0.645, 0.1487, 0.502, 0.1292, 0.645, 0.1233, 0.5991, 0.1233, 0.5588, 0.1487, 0.502, 0.1233, 0.5991, 0.06982, 0.4653, 0.1233, 0.5991, 0.1205, 0.7039, 0.116, 0.4678, 0.1244, 0.4634, 0.1233, 0.5588, 0.1244, 0.4634, 0.116, 0.4678, 0.06982, 0.4653, 0.1233, 0.5991, 0.116, 0.4678, 0.1233, 0.5588, 0.06982, 0.4653, 0.116, 0.4678, 0.1233, 0.5991, 0.4229, 0.9726, 0.4106, 0.9717, 0.4373, 0.9635, 0.4373, 0.9635, 0.4106, 0.9717, 0.405, 0.9621, 0.4373, 0.9635, 0.405, 0.9621, 0.3777, 0.949, 0.3777, 0.949, 0.405, 0.9621, 0.396, 0.9699, 0.396, 0.9699, 0.3823, 0.971, 0.3777, 0.949, 0.3823, 0.971, 0.377, 0.9655, 0.3777, 0.949, 0.3936, 0.9253, 0.4373, 0.9635, 0.3777, 0.949, 0.3936, 0.9253, 0.4497, 0.9683, 0.4373, 0.9635, 0.4746, 0.9444, 0.4609, 0.9682, 0.4497, 0.9683, 0.4587, 0.8939, 0.4746, 0.9444, 0.4497, 0.9683, 0.4587, 0.8939, 0.4497, 0.9683, 0.3936, 0.9253, 0.4866, 0.887, 0.4746, 0.9444, 0.4587, 0.8939, 0.3936, 0.9253, 0.3777, 0.949, 0.3608, 0.9417, 0.364, 0.9612, 0.3608, 0.9417, 0.3777, 0.949, 0.3599, 0.9718, 0.3608, 0.9417, 0.364, 0.9612, 0.4456, 0.8644, 0.4866, 0.887, 0.4587, 0.8939, 0.4917, 0.4746, 0.4866, 0.887, 0.4456, 0.8644, 0.3188, 0.9319, 0.3608, 0.9417, 0.3599, 0.9718, 0.3279, 0.9699, 0.3188, 0.9319, 0.3599, 0.9718, 0.3054, 0.9677, 0.3188, 0.9319, 0.3279, 0.9699, 0.2756, 0.9351, 0.3054, 0.9677, 0.2871, 0.9654, 0.3054, 0.9677, 0.2854, 0.8977, 0.3188, 0.9319, 0.2756, 0.9351, 0.2854, 0.8977, 0.3054, 0.9677, 0.3188, 0.9319, 0.2854, 0.8977, 0.3608, 0.9417, 0.2756, 0.9351, 0.2661, 0.8702, 0.2854, 0.8977, 0.2854, 0.8977, 0.3643, 0.8929, 0.3608, 0.9417, 0.3608, 0.9417, 0.3643, 0.8929, 0.3936, 0.9253, 0.2661, 0.8702, 0.2832, 0.8793, 0.2854, 0.8977, 0.2832, 0.8793, 0.3643, 0.8929, 0.2854, 0.8977, 0.2661, 0.8702, 0.2717, 0.4663, 0.2832, 0.8793, 0.2717, 0.4663, 0.3022, 0.4712, 0.2832, 0.8793, 0.2717, 0.4663, 0.3071, 0.4604, 0.3022, 0.4712, 0.301, 0.87, 0.3643, 0.8929, 0.2832, 0.8793, 0.2832, 0.8793, 0.3022, 0.4712, 0.301, 0.87, 0.3643, 0.8929, 0.301, 0.87, 0.3601, 0.8834, 0.3022, 0.4712, 0.3127, 0.6606, 0.301, 0.87, 0.301, 0.87, 0.3127, 0.6606, 0.3601, 0.8834, 0.3022, 0.4712, 0.3445, 0.5049, 0.3127, 0.6606, 0.3022, 0.4712, 0.3071, 0.4604, 0.3445, 0.5049, 0.3601, 0.8834, 0.3127, 0.6606, 0.3723, 0.7263, 0.3127, 0.6606, 0.3445, 0.5049, 0.3723, 0.7263, 0.3643, 0.8929, 0.3601, 0.8834, 0.3677, 0.8813, 0.3601, 0.8834, 0.3723, 0.7263, 0.3677, 0.8813, 0.3071, 0.4604, 0.3804, 0.4678, 0.3445, 0.5049, 0.3445, 0.5049, 0.3804, 0.4678, 0.3723, 0.7263, 0.3879, 0.46, 0.3071, 0.4604, 0.311, 0.4463, 0.3071, 0.4604, 0.3879, 0.46, 0.3804, 0.4678, 0.3723, 0.7263, 0.3804, 0.4678, 0.3845, 0.4688, 0.3804, 0.4678, 0.3879, 0.46, 0.3845, 0.4688, 0.3845, 0.4688, 0.3784, 0.7236, 0.3723, 0.7263, 0.3784, 0.7236, 0.3677, 0.8813, 0.3723, 0.7263, 0.3879, 0.46, 0.457, 0.478, 0.3845, 0.4688, 0.3845, 0.4688, 0.457, 0.478, 0.3784, 0.7236, 0.3879, 0.46, 0.4565, 0.4756, 0.457, 0.478, 0.3879, 0.46, 0.5088, 0.4722, 0.4565, 0.4756, 0.5088, 0.4722, 0.4917, 0.4746, 0.4565, 0.4756, 0.4565, 0.4756, 0.4917, 0.4746, 0.457, 0.478, 0.457, 0.478, 0.4917, 0.4746, 0.4456, 0.8644, 0.457, 0.478, 0.4456, 0.8644, 0.4382, 0.874, 0.457, 0.478, 0.4382, 0.874, 0.3784, 0.7236, 0.4456, 0.8644, 0.4587, 0.8939, 0.4382, 0.874, 0.4382, 0.874, 0.4141, 0.8488, 0.3784, 0.7236, 0.4143, 0.8795, 0.4382, 0.874, 0.4587, 0.8939, 0.4382, 0.874, 0.4143, 0.8795, 0.4141, 0.8488, 0.4587, 0.8939, 0.3936, 0.9253, 0.4143, 0.8795, 0.4141, 0.8488, 0.3875, 0.8791, 0.3784, 0.7236, 0.3875, 0.8791, 0.4141, 0.8488, 0.4143, 0.8795, 0.3784, 0.7236, 0.3875, 0.8791, 0.3677, 0.8813, 0.4143, 0.8795, 0.3936, 0.9253, 0.3745, 0.9021, 0.3875, 0.8791, 0.4143, 0.8795, 0.3745, 0.9021, 0.3875, 0.8791, 0.3745, 0.9021, 0.3677, 0.8813, 0.3936, 0.9253, 0.3643, 0.8929, 0.3745, 0.9021, 0.3677, 0.8813, 0.3745, 0.9021, 0.3643, 0.8929, 0.5205, 0.1323, 0.5049, 0.06348, 0.5293, 0.06592, 0.5293, 0.06592, 0.5293, 0.4502, 0.5205, 0.1323, 0.4912, 0.03613, 0.5293, 0.06592, 0.5049, 0.06348, 0.5293, 0.4502, 0.5293, 0.06592, 0.5464, 0.4482, 0.5093, 0.02393, 0.5293, 0.06592, 0.4912, 0.03613, 0.5293, 0.06592, 0.5093, 0.02393, 0.5449, 0.0625, 0.5449, 0.0625, 0.5464, 0.4482, 0.5293, 0.06592, 0.5449, 0.0625, 0.5093, 0.02393, 0.5322, 0.01562, 0.5464, 0.4482, 0.5449, 0.0625, 0.5605, 0.4453, 0.5464, 0.4482, 0.5605, 0.4453, 0.5659, 0.4497, 0.5449, 0.0625, 0.5322, 0.01562, 0.5566, 0.06055, 0.5566, 0.06055, 0.5605, 0.4453, 0.5449, 0.0625, 0.5566, 0.06055, 0.5322, 0.01562, 0.5464, 0.01416, 0.5742, 0.4434, 0.5659, 0.4497, 0.5605, 0.4453, 0.5742, 0.4434, 0.5991, 0.4414, 0.5659, 0.4497, 0.5605, 0.4453, 0.5566, 0.06055, 0.5742, 0.4438, 0.5991, 0.4414, 0.6021, 0.4468, 0.5659, 0.4497, 0.5991, 0.4414, 0.603, 0.4399, 0.6021, 0.4468, 0.6138, 0.4453, 0.6021, 0.4468, 0.603, 0.4399, 0.561, 0.06934, 0.5742, 0.4438, 0.5566, 0.06055, 0.5464, 0.01416, 0.561, 0.06934, 0.5566, 0.06055, 0.5742, 0.4438, 0.561, 0.06934, 0.5869, 0.05664, 0.5464, 0.01416, 0.5869, 0.05664, 0.561, 0.06934, 0.5869, 0.05664, 0.5991, 0.4414, 0.5742, 0.4438, 0.5991, 0.4414, 0.5869, 0.05664, 0.603, 0.4399, 0.5869, 0.05664, 0.5464, 0.01416, 0.5757, 0.01221, 0.603, 0.4399, 0.5923, 0.07471, 0.6138, 0.4453, 0.5923, 0.07471, 0.603, 0.4399, 0.5869, 0.05664, 0.5923, 0.07471, 0.5869, 0.05664, 0.5757, 0.01221, 0.5981, 0.01269, 0.6138, 0.4453, 0.5923, 0.07471, 0.5981, 0.01269, 0.5923, 0.07471, 0.5757, 0.01221, 0.5049, 0.06348, 0.5205, 0.1323, 0.5293, 0.06592, 0.5293, 0.06592, 0.4912, 0.03613, 0.5049, 0.06348, 0.5293, 0.4497, 0.5293, 0.06592, 0.5205, 0.1323, 0.5293, 0.06592, 0.5093, 0.02393, 0.4912, 0.03613, 0.5293, 0.06592, 0.5293, 0.4497, 0.5464, 0.4487, 0.5093, 0.02393, 0.5293, 0.06592, 0.5449, 0.0625, 0.5464, 0.4487, 0.5449, 0.0625, 0.5293, 0.06592, 0.5449, 0.0625, 0.5322, 0.01562, 0.5093, 0.02393, 0.5449, 0.0625, 0.5464, 0.4487, 0.5605, 0.4453, 0.5605, 0.4453, 0.5464, 0.4487, 0.5659, 0.4497, 0.5322, 0.01562, 0.5449, 0.0625, 0.5566, 0.06055, 0.5605, 0.4453, 0.5566, 0.06055, 0.5449, 0.0625, 0.5322, 0.01562, 0.5566, 0.06055, 0.5464, 0.01416, 0.5659, 0.4497, 0.5742, 0.4434, 0.5605, 0.4453, 0.5991, 0.4414, 0.5742, 0.4434, 0.5659, 0.4497, 0.5659, 0.4497, 0.6021, 0.4468, 0.5991, 0.4414, 0.5566, 0.06055, 0.5605, 0.4453, 0.5742, 0.4438, 0.6021, 0.4468, 0.603, 0.4399, 0.5991, 0.4414, 0.6138, 0.4453, 0.603, 0.4399, 0.6021, 0.4468, 0.5742, 0.4438, 0.561, 0.06934, 0.5566, 0.06055, 0.561, 0.06934, 0.5464, 0.01416, 0.5566, 0.06055, 0.5742, 0.4438, 0.5869, 0.05664, 0.561, 0.06934, 0.5869, 0.05664, 0.5464, 0.01416, 0.561, 0.06934, 0.5991, 0.4414, 0.5869, 0.05664, 0.5742, 0.4438, 0.5869, 0.05664, 0.5991, 0.4414, 0.603, 0.4399, 0.5464, 0.01416, 0.5869, 0.05664, 0.5757, 0.01221, 0.5923, 0.07471, 0.603, 0.4399, 0.6138, 0.4453, 0.603, 0.4399, 0.5923, 0.07471, 0.5869, 0.05664, 0.5869, 0.05664, 0.5923, 0.07471, 0.5757, 0.01221, 0.5923, 0.07471, 0.6138, 0.4453, 0.5981, 0.01269, 0.5923, 0.07471, 0.5981, 0.01269, 0.5757, 0.01221])
me_ruins_collumn_8m_base.materials.append(mat_dn_hl_inst_ruins_column_a)
me_ruins_collumn_8m_base.update()
me_ruins_collumn_8m_base.normals_split_custom_set([tuple(v) for v in zip(*[iter([0.7506, -0.4758, 0.4586, 0.7506, -0.4758, 0.4586, 0.7506, -0.4758, 0.4586, -0.5047, -0.7518, 0.4244, -0.5047, -0.7518, 0.4244, -0.5047, -0.7518, 0.4244, -0.1904, -0.5764, 0.7947, -0.1904, -0.5764, 0.7947, -0.1904, -0.5764, 0.7947, -0.7476, 0.2561, 0.6127, -0.7476, 0.2561, 0.6127, -0.7476, 0.2561, 0.6127, 0.8129, -0.05632, 0.5797, 0.8129, -0.05632, 0.5797, 0.8129, -0.05632, 0.5797, -0.3108, 0.4408, -0.8421, -0.3108, 0.4408, -0.8421, -0.3108, 0.4408, -0.8421, -0.115, 0.8298, -0.5461, -0.02008, 0.4693, -0.8828, -0.115, 0.8298, -0.5461, -0.01588, 0.8841, 0.4671, -0.1772, 0.2669, 0.9473, 0.1771, 0.2498, 0.952, -0.0009285, -0.01292, 0.9999, -0.01588, 0.8841, 0.4671, 0.1771, 0.2498, 0.952, 0.9279, -0.07705, 0.3649, 0.8832, -0.04056, 0.4672, 0.9157, -0.0661, 0.3964, 0.9157, -0.0661, 0.3964, 0.8832, -0.04056, 0.4672, 0.8648, -0.02771, 0.5013, -0.5552, -0.6763, 0.4842, -0.5211, -0.5439, 0.6577, -0.5619, -0.7777, 0.2818, -0.5211, -0.5439, 0.6577, -0.5552, -0.6763, 0.4842, -0.4899, -0.4553, 0.7434, 0.8786, 0.3932, 0.271, 0.1073, -0.2288, 0.9675, 0.1073, -0.2288, 0.9675, 0.0373, 0.286, 0.9575, -0.07904, 0.6108, 0.7879, 0.8786, 0.3932, 0.2711, -0.2079, 0.6219, 0.755, 0.8786, 0.3932, 0.2711, -0.07904, 0.6108, 0.7879, -0.07904, 0.6108, 0.7879, -0.9013, 0.4277, 0.06831, -0.2079, 0.6219, 0.755, 0.9994, -0.03498, -0.0008122, 0.9599, 0.2803, -0.0001761, 0.8786, 0.3932, 0.2711, 0.9599, 0.2803, -0.0001761, 0.9994, -0.03498, -0.0008122, 0.9992, 0.04105, -2.959e-05, 0.9992, 0.04105, -2.959e-05, 1.0, 0.004219, -0.003013, 0.9599, 0.2803, -0.0001761, 0.6494, 0.7375, 0.1854, 0.9599, 0.2803, -0.0001761, 1.0, 0.004219, -0.003013, -0.1525, 0.9727, 0.175, 0.8786, 0.3932, 0.2711, 0.9599, 0.2803, -0.0001761, -0.1525, 0.9727, 0.175, 0.9599, 0.2803, -0.0001761, 0.6494, 0.7375, 0.1854, 0.8786, 0.3932, 0.2711, -0.1525, 0.9727, 0.175, 0.3504, 0.9366, -0.001022, -0.1508, 0.9525, 0.2645, -0.1525, 0.9727, 0.175, 0.6494, 0.7375, 0.1854, -0.1525, 0.9727, 0.175, -0.3866, 0.9223, -0.0008743, 0.3504, 0.9366, -0.001022, -0.1525, 0.9727, 0.175, -0.1508, 0.9525, 0.2645, -0.2049, 0.9773, 0.05452, -0.2049, 0.9773, 0.05452, -0.3866, 0.9223, -0.0008743, -0.1525, 0.9727, 0.175, -0.1508, 0.9525, 0.2645, -0.7487, 0.6339, 0.1937, -0.2049, 0.9773, 0.05452, -0.7487, 0.6339, 0.1937, -0.3866, 0.9223, -0.0008743, -0.2049, 0.9773, 0.05452, -0.3866, 0.9223, -0.0008743, -0.7487, 0.6339, 0.1937, -0.9013, 0.4277, 0.06836, -0.7487, 0.6339, 0.1937, -0.1508, 0.9525, 0.2645, -0.7042, 0.6288, 0.3298, -0.9405, 0.2775, 0.1958, -0.9013, 0.4277, 0.06836, -0.7487, 0.6339, 0.1937, -0.7487, 0.6339, 0.1937, -0.7042, 0.6288, 0.3298, -0.9405, 0.2775, 0.1958, -0.9013, 0.4277, 0.06836, -0.9405, 0.2775, 0.1958, -0.9597, -0.2809, -0.0001459, -0.9469, -0.181, 0.2656, -0.9405, 0.2775, 0.1958, -0.7042, 0.6288, 0.3298, -0.9358, -0.3328, 0.116, -0.9597, -0.2809, -0.0001459, -0.9405, 0.2775, 0.1958, -0.9358, -0.3328, 0.116, -0.9405, 0.2775, 0.1958, -0.9469, -0.181, 0.2656, -0.9597, -0.2809, -0.0001459, -0.9358, -0.3328, 0.116, -0.8268, -0.5625, -0.0008192, -0.9358, -0.3328, 0.116, -0.9469, -0.181, 0.2656, -0.8037, -0.5576, 0.2077, -0.8184, -0.5747, 0.00033, -0.8268, -0.5625, -0.0008192, -0.9358, -0.3328, 0.116, -0.9358, -0.3328, 0.116, -0.8037, -0.5576, 0.2077, -0.7999, -0.575, 0.1717, -0.7999, -0.575, 0.1717, -0.8184, -0.5747, 0.00033, -0.9358, -0.3328, 0.116, 0.1071, 0.2187, 0.9699, 0.8785, -0.3932, 0.2712, 0.1071, 0.2187, 0.9699, -0.07769, -0.6111, 0.7877, 0.03718, -0.2859, 0.9575, 0.8785, -0.3932, 0.2712, 0.8785, -0.3932, 0.2712, -0.2059, -0.6224, 0.7552, -0.07769, -0.6111, 0.7877, -0.2059, -0.6224, 0.7552, -0.9005, -0.4294, 0.06894, -0.07769, -0.6111, 0.7877, 0.9599, -0.2803, -0.0001719, 0.9994, 0.03514, -0.0008162, 0.8786, -0.3932, 0.2713, 0.9994, 0.03514, -0.0008162, 0.9599, -0.2803, -0.0001719, 0.9992, -0.041, -3.746e-05, 0.9599, -0.2803, -0.0001719, 1.0, -0.004222, -0.003013, 0.9992, -0.041, -3.746e-05, 0.9599, -0.2803, -0.0001719, 0.6494, -0.7375, 0.1854, 1.0, -0.004222, -0.003013, 0.8786, -0.3932, 0.2713, -0.1525, -0.9727, 0.175, 0.9599, -0.2803, -0.0001719, 0.9599, -0.2803, -0.0001719, -0.1525, -0.9727, 0.175, 0.6494, -0.7375, 0.1854, -0.1525, -0.9727, 0.175, 0.8786, -0.3932, 0.2713, 0.351, -0.9364, -0.001021, -0.1525, -0.9727, 0.175, -0.1508, -0.9525, 0.2645, 0.6494, -0.7375, 0.1854, -0.1525, -0.9727, 0.175, 0.351, -0.9364, -0.001021, -0.3873, -0.922, -0.000873, -0.1508, -0.9525, 0.2645, -0.1525, -0.9727, 0.175, -0.2049, -0.9773, 0.05452, -0.3873, -0.922, -0.000873, -0.2049, -0.9773, 0.05452, -0.1525, -0.9727, 0.175, -0.7487, -0.6339, 0.1937, -0.1508, -0.9525, 0.2645, -0.2049, -0.9773, 0.05452, -0.3873, -0.922, -0.000873, -0.7487, -0.6339, 0.1937, -0.2049, -0.9773, 0.05452, -0.7487, -0.6339, 0.1937, -0.3873, -0.922, -0.000873, -0.9005, -0.4294, 0.06896, -0.1508, -0.9525, 0.2645, -0.7487, -0.6339, 0.1937, -0.7042, -0.6288, 0.3298, -0.9005, -0.4294, 0.06896, -0.9405, -0.2776, 0.1959, -0.7487, -0.6339, 0.1937, -0.7042, -0.6288, 0.3298, -0.7487, -0.6339, 0.1937, -0.9405, -0.2776, 0.1959, -0.9405, -0.2776, 0.1959, -0.9005, -0.4294, 0.06896, -0.959, 0.2833, -0.0001812, -0.9405, -0.2776, 0.1959, -0.9469, 0.181, 0.2656, -0.7042, -0.6288, 0.3298, -0.9405, -0.2776, 0.1959, -0.959, 0.2833, -0.0001812, -0.9364, 0.3312, 0.1161, -0.9469, 0.181, 0.2656, -0.9405, -0.2776, 0.1959, -0.9364, 0.3312, 0.1161, -0.9364, 0.3312, 0.1161, -0.959, 0.2833, -0.0001812, -0.8254, 0.5645, -0.0009118, -0.9469, 0.181, 0.2656, -0.9364, 0.3312, 0.1161, -0.8042, 0.5569, 0.2075, -0.8254, 0.5645, -0.0009118, -0.8186, 0.5744, 0.0003849, -0.9364, 0.3312, 0.1161, -0.8042, 0.5569, 0.2075, -0.9364, 0.3312, 0.1161, -0.8028, 0.5712, 0.1712, -0.8186, 0.5744, 0.0003849, -0.8028, 0.5712, 0.1712, -0.9364, 0.3312, 0.1161, -0.1772, 0.2669, 0.9473, -0.03444, 0.01476, 0.9993, -0.01163, 0.01012, 0.9999, 0.1771, 0.2498, 0.952, -0.1772, 0.2669, 0.9473, -0.01163, 0.01012, 0.9999, -0.01163, 0.01012, 0.9999, 0.006049, -0.003051, 1.0, 0.1771, 0.2498, 0.952, 0.0212, -0.03072, 0.9993, 0.1771, 0.2498, 0.952, 0.006049, -0.003051, 1.0, 0.0212, -0.03072, 0.9993, 0.003374, -0.003984, 1.0, 0.1771, 0.2498, 0.952, 0.003374, -0.003984, 1.0, -0.0002866, -0.0004739, 1.0, 0.1771, 0.2498, 0.952, -0.0002866, -0.0004739, 1.0, 0.003374, -0.003984, 1.0, 0.004997, -0.00913, 0.9999, -0.0002866, -0.0004739, 1.0, 0.004997, -0.00913, 0.9999, 0.001756, -0.4478, 0.8941, -0.0002866, -0.0004739, 1.0, 0.001756, -0.4478, 0.8941, 0.28, -0.1381, 0.95, -0.09421, 0.004932, -0.9955, -0.01754, 0.02576, -0.9995, 0.06329, 0.0334, -0.9974, -0.01754, 0.02576, -0.9995, -0.05589, -0.01932, -0.9982, 0.06329, 0.0334, -0.9974, 0.05116, 0.02675, -0.9983, 0.06329, 0.0334, -0.9974, -0.05589, -0.01932, -0.9982, 0.01221, 0.002854, -0.9999, 0.05116, 0.02675, -0.9983, -0.05589, -0.01932, -0.9982, -0.09995, -0.04653, -0.9939, 0.01221, 0.002854, -0.9999, -0.05589, -0.01932, -0.9982, 0.07061, -0.03083, -0.997, 0.01221, 0.002854, -0.9999, -0.09995, -0.04653, -0.9939, -0.02006, 0.4693, -0.8828, 0.01221, 0.002854, -0.9999, 0.07061, -0.03083, -0.997, -0.0009709, 0.005216, -1.0, 0.01221, 0.002854, -0.9999, -0.02006, 0.4693, -0.8828, -0.006373, 0.001372, -1.0, -0.0009709, 0.005216, -1.0, -0.02006, 0.4693, -0.8828, 0.0009265, -0.921, -0.3895, -0.006373, 0.001372, -1.0, -0.02006, 0.4693, -0.8828, 0.001139, 0.01053, -0.9999, -0.0009709, 0.005216, -1.0, -0.006373, 0.001372, -1.0, -0.01331, 0.04059, -0.9991, 0.001139, 0.01053, -0.9999, -0.005343, -0.0006319, -1.0, -0.005343, -0.0006319, -1.0, 0.001139, 0.01053, -0.9999, -0.006373, 0.001372, -1.0, -0.05394, -0.02457, -0.9982, -0.005343, -0.0006319, -1.0, -0.006373, 0.001372, -1.0, -0.00933, 0.03958, -0.9992, -0.05394, -0.02457, -0.9982, -0.006373, 0.001372, -1.0, -0.02768, 0.01238, -0.9995, -0.05394, -0.02457, -0.9982, -0.00933, 0.03958, -0.9992, -0.04358, -0.03783, -0.9983, -0.005343, -0.0006319, -1.0, -0.05394, -0.02457, -0.9982, -0.2553, -0.1075, -0.9609, -0.04358, -0.03783, -0.9983, -0.05394, -0.02457, -0.9982, 0.0003366, -1.0, -0.0007362, 0.01662, -0.9999, 0.003598, 0.0004343, -1.0, -0.0008593, 0.01662, -0.9999, 0.003598, 0.0003366, -1.0, -0.0007362, -0.0002059, -1.0, -0.002327, 0.0003366, -1.0, -0.0007362, -0.002997, -1.0, 1.519e-05, -0.0002059, -1.0, -0.002327, -0.0002059, -1.0, -0.002327, -0.002997, -1.0, 1.519e-05, -0.001398, -1.0, -0.004183, -0.001009, -1.0, -0.006563, -0.0002059, -1.0, -0.002327, -0.001398, -1.0, -0.004183, -0.001009, -1.0, -0.006563, -0.001398, -1.0, -0.004183, -0.002221, -0.9999, -0.01061, -0.7607, 0.649, -0.01051, -0.775, 0.6319, -0.001645, -0.7751, 0.6318, -0.001657, -0.775, 0.6319, -0.001645, -0.7607, 0.649, -0.01051, -0.7608, 0.6482, 0.03281, -0.7012, 0.7129, -0.01316, -0.7608, 0.6482, 0.03281, -0.7607, 0.649, -0.01051, -0.7608, 0.6482, 0.03281, -0.7012, 0.7129, -0.01316, -0.7933, 0.6073, 0.04373, -0.869, 0.4917, 0.05547, -0.7608, 0.6482, 0.03281, -0.7933, 0.6073, 0.04373, -0.869, 0.4917, 0.05547, -0.7933, 0.6073, 0.04373, -0.623, 0.7798, 0.0623, -0.623, 0.7798, 0.0623, -0.7933, 0.6073, 0.04373, 0.3553, 0.9337, 0.04469, 0.8516, 0.5223, 0.04487, 0.8212, 0.57, 0.0266, 0.3553, 0.9337, 0.04467, 0.5767, 0.8158, -0.04193, 0.8212, 0.57, 0.0266, 0.8516, 0.5223, 0.04487, 0.8212, 0.57, 0.0266, 0.5767, 0.8158, -0.04193, 0.7522, 0.6589, -0.001806, 0.7522, 0.6589, -0.001806, 0.7742, 0.6329, -0.001713, 0.8212, 0.57, 0.0266, 0.7742, 0.6329, -0.001713, 0.7522, 0.6589, -0.001806, 0.775, 0.632, -0.001805, -0.0003261, 1.0, -0.0007332, -0.017, 0.9998, 0.003704, -0.0004224, 1.0, -0.0008607, -0.017, 0.9998, 0.003704, -0.0003261, 1.0, -0.0007332, -0.0009311, 1.0, -0.005622, -0.0003261, 1.0, -0.0007332, 0.00325, 1.0, -0.0001558, -0.0009311, 1.0, -0.005622, -0.0009311, 1.0, -0.005622, 0.00325, 1.0, -0.0001558, 0.001338, 1.0, 0.0003205, 0.001338, 1.0, 0.0003205, 0.0005413, 1.0, -0.00378, -0.0009311, 1.0, -0.005622, -0.0009311, 1.0, -0.005622, 0.0005413, 1.0, -0.00378, -0.002221, 0.9999, -0.01301, -0.7607, -0.649, -0.01049, -0.7751, -0.6318, -0.001657, -0.775, -0.6319, -0.001645, -0.7607, -0.649, -0.01049, -0.775, -0.6319, -0.001645, -0.761, -0.648, 0.03287, -0.761, -0.648, 0.03287, -0.701, -0.713, -0.01337, -0.7607, -0.649, -0.01049, -0.7933, -0.6073, 0.04381, -0.701, -0.713, -0.01337, -0.761, -0.648, 0.03287, -0.7933, -0.6073, 0.04381, -0.761, -0.648, 0.03287, -0.869, -0.4917, 0.05547, -0.623, -0.7798, 0.0623, -0.7933, -0.6073, 0.04381, -0.869, -0.4917, 0.05547, -0.7933, -0.6073, 0.04381, -0.623, -0.7798, 0.0623, 0.3553, -0.9337, 0.04469, 0.8212, -0.57, 0.0266, 0.8516, -0.5223, 0.04487, 0.3553, -0.9337, 0.04465, 0.8212, -0.57, 0.0266, 0.5767, -0.8159, -0.04193, 0.8516, -0.5223, 0.04487, 0.7522, -0.6589, -0.001806, 0.5767, -0.8159, -0.04193, 0.8212, -0.57, 0.0266, 0.7742, -0.6329, -0.001713, 0.7522, -0.6589, -0.001806, 0.8212, -0.57, 0.0266, 0.7522, -0.6589, -0.001806, 0.7742, -0.6329, -0.001713, 0.775, -0.632, -0.001805, 0.01742, 0.005105, -0.9998, 0.01124, 0.001136, -0.9999, 0.001857, 0.004333, -1.0, 0.001857, 0.004333, -1.0, 0.01124, 0.001136, -0.9999, 0.002616, -6.033e-05, -1.0, 0.001857, 0.004333, -1.0, -0.002616, 0.001923, -1.0, -0.01486, 0.01639, -0.9998, -0.002616, 0.001923, -1.0, 0.001857, 0.004333, -1.0, 0.002616, -6.033e-05, -1.0, 0.003209, 0.0007382, -1.0, -0.002616, 0.001923, -1.0, 0.002616, -6.033e-05, -1.0, 0.003209, 0.0007382, -1.0, 0.009809, -0.01544, -0.9998, -0.002616, 0.001923, -1.0, 0.009809, -0.01544, -0.9998, 0.003209, 0.0007382, -1.0, 0.02518, -0.02602, -0.9993, 0.002616, -6.033e-05, -1.0, -0.002626, -0.000422, -1.0, 0.003209, 0.0007382, -1.0, 0.003209, 0.0007382, -1.0, -0.002626, -0.000422, -1.0, -0.002035, 0.004165, -1.0, 0.003209, 0.0007382, -1.0, -0.002035, 0.004165, -1.0, 0.01442, 0.01623, -0.9998, -0.002035, 0.004165, -1.0, -0.002626, -0.000422, -1.0, -0.01069, 0.0008299, -0.9999, -0.002035, 0.004165, -1.0, -0.01069, 0.0008299, -0.9999, -0.01744, 0.005159, -0.9998, 0.01123, -0.001135, -0.9999, 0.01742, -0.005109, -0.9998, 0.001856, -0.004334, -1.0, 0.001856, -0.004334, -1.0, 0.002614, 6.065e-05, -1.0, 0.01123, -0.001135, -0.9999, -0.002616, -0.001923, -1.0, 0.001856, -0.004334, -1.0, -0.01486, -0.01639, -0.9998, 0.002614, 6.065e-05, -1.0, 0.001856, -0.004334, -1.0, -0.002616, -0.001923, -1.0, 0.003209, -0.0007387, -1.0, 0.002614, 6.065e-05, -1.0, -0.002616, -0.001923, -1.0, 0.009809, 0.01543, -0.9998, 0.003209, -0.0007387, -1.0, -0.002616, -0.001923, -1.0, 0.003209, -0.0007387, -1.0, 0.009809, 0.01543, -0.9998, 0.02517, 0.02602, -0.9993, 0.002614, 6.065e-05, -1.0, 0.003209, -0.0007387, -1.0, -0.002627, 0.0004218, -1.0, -0.002036, -0.004164, -1.0, -0.002627, 0.0004218, -1.0, 0.003209, -0.0007387, -1.0, -0.002036, -0.004164, -1.0, 0.003209, -0.0007387, -1.0, 0.01442, -0.01623, -0.9998, -0.002627, 0.0004218, -1.0, -0.002036, -0.004164, -1.0, -0.0107, -0.00083, -0.9999, -0.01744, -0.005157, -0.9998, -0.0107, -0.00083, -0.9999, -0.002036, -0.004164, -1.0, -0.01126, -0.04579, 0.9989, -0.01259, -0.5938, 0.8045, -0.008565, -0.9972, 0.07388, -0.008565, -0.9972, 0.07388, -0.01259, -0.5938, 0.8045, -0.03048, -0.9995, -0.0007448, -0.008565, -0.9972, 0.07388, -0.03048, -0.9995, -0.0007448, -0.01808, -0.9998, 0.003836, 0.0001362, -1.0, 6.115e-05, -0.008565, -0.9972, 0.07388, -0.01808, -0.9998, 0.003836, 0.0001362, -1.0, 6.115e-05, -0.01808, -0.9998, 0.003836, 0.002225, -1.0, 0.0007985, -0.01808, -0.9998, 0.003836, -0.01334, -0.9999, 0.003833, 0.002225, -1.0, 0.0007985, 0.001756, -0.4478, 0.8941, 0.0001362, -1.0, 6.115e-05, 0.002225, -1.0, 0.0007985, 0.03725, -0.8577, 0.5128, 0.001756, -0.4478, 0.8941, 0.03255, -0.9995, -0.003932, 0.03255, -0.9995, -0.003932, 0.001756, -0.4478, 0.8941, 0.002225, -1.0, 0.0007985, 0.03255, -0.9995, -0.003932, 0.002225, -1.0, 0.0007985, 0.03996, -0.9992, 0.008518, 0.03996, -0.9992, 0.008518, 0.002225, -1.0, 0.0007985, 0.06427, -0.9973, 0.0341, 0.05502, -0.06472, 0.9964, -0.007122, -0.04523, 0.999, -0.002261, -0.04305, 0.9991, -0.002261, -0.04305, 0.9991, -0.007122, -0.04523, 0.999, -0.01092, -0.02102, 0.9997, -0.01092, -0.02102, 0.9997, -0.007122, -0.04523, 0.999, -0.0284, -0.005426, 0.9996, -0.01092, -0.02102, 0.9997, 0.008289, -0.02036, 0.9998, -0.002261, -0.04305, 0.9991, -0.01092, -0.02102, 0.9997, 0.0003613, -0.005239, 1.0, 0.006228, 0.05102, 0.9987, 0.006228, 0.05102, 0.9987, 0.008289, -0.02036, 0.9998, -0.01092, -0.02102, 0.9997, 0.01651, 0.0284, 0.9995, 0.008289, -0.02036, 0.9998, 0.006228, 0.05102, 0.9987, 0.01651, 0.0284, 0.9995, 0.006228, 0.05102, 0.9987, 0.02602, 0.2568, 0.9661, 0.01651, 0.0284, 0.9995, 0.08854, 0.006654, 0.9961, 0.008289, -0.02036, 0.9998, 0.008128, 0.01388, 0.9999, 0.003187, -0.0281, 0.9996, -0.0005073, 0.01961, 0.9998, 0.003187, -0.0281, 0.9996, 0.007497, -0.05399, 0.9985, -0.0005073, 0.01961, 0.9998, 0.007497, -0.05399, 0.9985, 0.003187, -0.0281, 0.9996, 0.02739, -0.2567, 0.9661, -0.01163, 0.04563, 0.9989, -0.0005073, 0.01961, 0.9998, 0.007497, -0.05399, 0.9985, 0.0003604, 0.005239, 1.0, -0.009759, 0.02357, 0.9997, 0.007497, -0.05399, 0.9985, 0.007497, -0.05399, 0.9985, -0.009759, 0.02357, 0.9997, -0.01163, 0.04563, 0.9989, -0.009759, 0.02357, 0.9997, -0.01965, 0.04783, 0.9987, -0.01163, 0.04563, 0.9989, -0.009759, 0.02357, 0.9997, -0.02838, 0.00543, 0.9996, -0.01965, 0.04783, 0.9987, -0.01163, 0.04563, 0.9989, -0.01965, 0.04783, 0.9987, -0.007672, 0.05724, 0.9983, -0.01588, 0.8841, 0.4671, -0.03319, 0.9994, -0.001077, -0.05202, 0.9986, 2.938e-05, -0.01588, 0.8841, 0.4671, 0.001433, 1.0, 0.001186, -0.03319, 0.9994, -0.001077, -0.03319, 0.9994, -0.001077, 0.001433, 1.0, 0.001186, -0.02917, 0.9995, 0.009148, -0.02917, 0.9995, 0.009148, 0.001433, 1.0, 0.001186, -0.01107, 0.9999, 0.0008053, -0.01588, 0.8841, 0.4671, 0.00285, 1.0, 0.0006342, 0.001433, 1.0, 0.001186, 0.00285, 1.0, 0.0006342, 0.01537, 0.9999, -0.000724, 0.001433, 1.0, 0.001186, 0.001433, 1.0, 0.001186, 0.01537, 0.9999, -0.000724, 0.06409, 0.9975, 0.02823, 0.001433, 1.0, 0.001186, 0.06409, 0.9975, 0.02823, 0.01042, 0.9999, 0.009998, -0.01808, -0.9998, 0.003836, -0.4246, -0.9032, 0.06242, -0.01334, -0.9999, 0.003833, -0.3283, -0.9442, -0.02671, -0.4246, -0.9032, 0.06242, -0.01808, -0.9998, 0.003836, -0.01808, -0.9998, 0.003836, -0.1171, -0.991, -0.06448, -0.3283, -0.9442, -0.02671, -0.3283, -0.9442, -0.02671, -0.7051, -0.6595, 0.2603, -0.4246, -0.9032, 0.06242, -0.7051, -0.6595, 0.2603, -0.2842, -0.72, 0.6331, -0.1949, -0.6115, 0.7668, -0.2972, -0.6531, 0.6965, -0.2842, -0.72, 0.6331, -0.7051, -0.6595, 0.2603, -0.7051, -0.6595, 0.2603, -0.9012, -0.3887, 0.1917, -0.2972, -0.6531, 0.6965, -0.3283, -0.9442, -0.02671, -0.9012, -0.3887, 0.1917, -0.7051, -0.6595, 0.2603, -0.2972, -0.6531, 0.6965, -0.9012, -0.3887, 0.1917, -0.6499, -0.5642, 0.5092, -0.7168, -0.4152, 0.5602, -0.6499, -0.5642, 0.5092, -0.9012, -0.3887, 0.1917, -0.2917, -0.3056, 0.9064, -0.7168, -0.4152, 0.5602, -0.681, 0.1236, 0.7218, -0.9012, -0.3887, 0.1917, -0.681, 0.1236, 0.7218, -0.7168, -0.4152, 0.5602, -0.3283, -0.9442, -0.02671, -0.5209, -0.8452, -0.1196, -0.9012, -0.3887, 0.1917, -0.5209, -0.8452, -0.1196, -0.3283, -0.9442, -0.02671, -0.1171, -0.991, -0.06448, -0.9012, -0.3887, 0.1917, -0.9001, 0.2164, 0.3783, -0.681, 0.1236, 0.7218, -0.681, 0.1236, 0.7218, -0.9001, 0.2164, 0.3783, -0.7394, 0.3193, 0.5927, -0.9012, -0.3887, 0.1917, -0.5209, -0.8452, -0.1196, -0.5698, -0.7119, -0.4105, -0.9012, -0.3887, 0.1917, -0.5698, -0.7119, -0.4105, -0.9001, 0.2164, 0.3783, -0.3663, -0.9278, -0.07087, -0.5209, -0.8452, -0.1196, -0.1171, -0.991, -0.06448, -0.5694, -0.7767, 0.2693, -0.3663, -0.9278, -0.07087, -0.1171, -0.991, -0.06448, -0.5209, -0.8452, -0.1196, -0.3663, -0.9278, -0.07087, -0.6373, -0.7679, -0.06402, -0.5209, -0.8452, -0.1196, -0.6373, -0.7679, -0.06402, -0.5698, -0.7119, -0.4105, -0.4024, -0.915, 0.02815, -0.3663, -0.9278, -0.07087, -0.5694, -0.7767, 0.2693, -0.3663, -0.9278, -0.07087, -0.4024, -0.915, 0.02815, -0.6373, -0.7679, -0.06402, -0.5694, -0.7767, 0.2693, -0.5153, -0.8059, 0.2914, -0.4024, -0.915, 0.02815, -0.5153, -0.8059, 0.2914, -0.3372, -0.9323, 0.131, -0.4024, -0.915, 0.02815, -0.4024, -0.915, 0.02815, -0.3372, -0.9323, 0.131, -0.6339, -0.7698, 0.07515, -0.4024, -0.915, 0.02815, -0.8708, -0.4916, -0.003022, -0.6373, -0.7679, -0.06402, -0.4024, -0.915, 0.02815, -0.6339, -0.7698, 0.07515, -0.8708, -0.4916, -0.003022, -0.5698, -0.7119, -0.4105, -0.6373, -0.7679, -0.06402, -0.3499, -0.863, -0.3644, -0.6373, -0.7679, -0.06402, -0.8708, -0.4916, -0.003022, -0.3499, -0.863, -0.3644, -0.3499, -0.863, -0.3644, -0.7486, 0.1318, -0.6497, -0.5698, -0.7119, -0.4105, -0.5698, -0.7119, -0.4105, -0.7486, 0.1318, -0.6497, -0.9001, 0.2164, 0.3783, -0.3499, -0.863, -0.3644, -0.8708, -0.4916, -0.003022, -0.8908, -0.349, -0.2911, -0.7486, 0.1318, -0.6497, -0.3499, -0.863, -0.3644, -0.8908, -0.349, -0.2911, -0.8708, -0.4916, -0.003022, -0.8064, 0.2692, -0.5266, -0.8908, -0.349, -0.2911, -0.7486, 0.1318, -0.6497, -0.8908, -0.349, -0.2911, -0.8064, 0.2692, -0.5266, -0.9001, 0.2164, 0.3783, -0.7486, 0.1318, -0.6497, -0.7668, 0.6309, 0.1186, -0.9001, 0.2164, 0.3783, -0.7668, 0.6309, 0.1186, -0.7394, 0.3193, 0.5927, -0.7394, 0.3193, 0.5927, -0.7668, 0.6309, 0.1186, -0.733, 0.5165, 0.4426, -0.733, 0.5165, 0.4426, -0.7668, 0.6309, 0.1186, -0.4957, 0.8264, 0.2669, -0.7486, 0.1318, -0.6497, -0.3189, 0.9421, -0.1038, -0.7668, 0.6309, 0.1186, -0.8064, 0.2692, -0.5266, -0.3189, 0.9421, -0.1038, -0.7486, 0.1318, -0.6497, -0.7668, 0.6309, 0.1186, -0.3403, 0.9403, -0.007812, -0.4957, 0.8264, 0.2669, -0.7668, 0.6309, 0.1186, -0.3189, 0.9421, -0.1038, -0.3403, 0.9403, -0.007812, -0.4957, 0.8264, 0.2669, -0.3403, 0.9403, -0.007812, -0.05435, 0.9983, 0.02136, -0.3403, 0.9403, -0.007812, -0.02917, 0.9995, 0.009148, -0.05435, 0.9983, 0.02136, -0.3403, 0.9403, -0.007812, -0.03319, 0.9994, -0.001077, -0.02917, 0.9995, 0.009148, -0.05202, 0.9986, 2.938e-05, -0.03319, 0.9994, -0.001077, -0.3403, 0.9403, -0.007812, -0.3189, 0.9421, -0.1038, -0.05202, 0.9986, 2.938e-05, -0.3403, 0.9403, -0.007812, -0.3189, 0.9421, -0.1038, -0.01588, 0.8841, 0.4671, -0.05202, 0.9986, 2.938e-05, -0.3167, 0.8831, 0.3461, -0.01588, 0.8841, 0.4671, -0.3189, 0.9421, -0.1038, -0.01588, 0.8841, 0.4671, -0.3167, 0.8831, 0.3461, -0.1772, 0.2669, 0.9473, -0.868, 0.3964, 0.2989, -0.1772, 0.2669, 0.9473, -0.3167, 0.8831, 0.3461, -0.3167, 0.8831, 0.3461, -0.3189, 0.9421, -0.1038, -0.5094, 0.8587, -0.05687, -0.3189, 0.9421, -0.1038, -0.8064, 0.2692, -0.5266, -0.5094, 0.8587, -0.05687, -0.868, 0.3964, 0.2989, -0.3167, 0.8831, 0.3461, -0.7031, 0.711, 0.009307, -0.5094, 0.8587, -0.05687, -0.7031, 0.711, 0.009307, -0.3167, 0.8831, 0.3461, -0.8064, 0.2692, -0.5266, -0.9372, 0.348, -0.02214, -0.5094, 0.8587, -0.05687, -0.9372, 0.348, -0.02214, -0.7031, 0.711, 0.009307, -0.5094, 0.8587, -0.05687, -0.8708, -0.4916, -0.003022, -0.9372, 0.348, -0.02214, -0.8064, 0.2692, -0.5266, -0.9744, 0.2244, -0.01466, -0.868, 0.3964, 0.2989, -0.7031, 0.711, 0.009307, -0.8708, -0.4916, -0.003022, -0.9967, -0.07943, 0.0161, -0.9372, 0.348, -0.02214, -0.7031, 0.711, 0.009307, -0.9372, 0.348, -0.02214, -0.9967, -0.07943, 0.0161, -0.9744, 0.2244, -0.01466, -0.7031, 0.711, 0.009307, -0.9967, -0.07943, 0.0161, -0.6339, -0.7698, 0.07515, -0.9967, -0.07943, 0.0161, -0.8708, -0.4916, -0.003022, -0.8467, -0.2906, 0.4457, -0.868, 0.3964, 0.2989, -0.9744, 0.2244, -0.01466, -0.868, 0.3964, 0.2989, -0.8467, -0.2906, 0.4457, -0.6339, -0.7698, 0.07515, -0.9967, -0.07943, 0.0161, -0.8467, -0.2906, 0.4457, -0.9744, 0.2244, -0.01466, -0.6339, -0.7698, 0.07515, -0.8467, -0.2906, 0.4457, -0.9967, -0.07943, 0.0161, 0.3108, -0.4408, 0.8421, 0.3797, -0.6349, 0.6728, 0.1995, -0.7093, 0.6761, 0.1995, -0.7093, 0.6761, 0.3798, -0.6349, 0.6728, 0.3459, -0.4628, 0.8162, 0.1995, -0.7093, 0.6761, 0.3459, -0.4628, 0.8162, 0.8078, -0.1473, 0.5708, 0.8078, -0.1473, 0.5708, 0.3459, -0.4628, 0.8162, 0.7211, -0.4323, 0.5414, 0.7211, -0.4323, 0.5414, 0.6933, -0.4248, 0.5821, 0.8078, -0.1473, 0.5708, 0.6933, -0.4248, 0.5821, 0.7746, -0.278, 0.5681, 0.8078, -0.1473, 0.5708, 0.8401, -0.5394, -0.05753, 0.1995, -0.7093, 0.6761, 0.8078, -0.1473, 0.5708, 0.8401, -0.5394, -0.05753, 0.3113, -0.934, 0.1755, 0.1995, -0.7093, 0.6761, 0.03996, -0.9992, 0.008518, 0.06427, -0.9973, 0.0341, 0.3113, -0.934, 0.1755, 0.2995, -0.9481, -0.1069, 0.03996, -0.9992, 0.008518, 0.3113, -0.934, 0.1755, 0.2995, -0.9481, -0.1069, 0.3113, -0.934, 0.1755, 0.8401, -0.5394, -0.05753, 0.03255, -0.9995, -0.003932, 0.03996, -0.9992, 0.008518, 0.2995, -0.9481, -0.1069, 0.8401, -0.5394, -0.05753, 0.8078, -0.1473, 0.5708, 0.8726, 0.2724, 0.4055, 0.5701, 0.4572, 0.6826, 0.8726, 0.2724, 0.4055, 0.8078, -0.1473, 0.5708, 0.7097, 0.3328, 0.6209, 0.8726, 0.2724, 0.4055, 0.5701, 0.4572, 0.6826, 0.2654, -0.9633, -0.03888, 0.03255, -0.9995, -0.003932, 0.2995, -0.9481, -0.1069, 0.03725, -0.8577, 0.5128, 0.03255, -0.9995, -0.003932, 0.2654, -0.9633, -0.03888, 0.8267, 0.3887, 0.4068, 0.8726, 0.2724, 0.4055, 0.7097, 0.3328, 0.6209, 0.6953, 0.542, 0.4721, 0.8267, 0.3887, 0.4068, 0.7097, 0.3328, 0.6209, 0.4529, 0.8524, 0.2614, 0.8267, 0.3887, 0.4068, 0.6953, 0.542, 0.4721, 0.06412, 0.9975, 0.02825, 0.4529, 0.8524, 0.2614, 0.08265, 0.9957, 0.04269, 0.4529, 0.8524, 0.2614, 0.4418, 0.8961, -0.04202, 0.8267, 0.3887, 0.4068, 0.06412, 0.9975, 0.02825, 0.4418, 0.8961, -0.04202, 0.4529, 0.8524, 0.2614, 0.8267, 0.3887, 0.4068, 0.4418, 0.8961, -0.04202, 0.8726, 0.2724, 0.4055, 0.06412, 0.9975, 0.02825, 0.05854, 0.998, -0.0254, 0.4418, 0.8961, -0.04202, 0.4418, 0.8961, -0.04202, 0.4267, 0.5909, -0.6847, 0.8726, 0.2724, 0.4055, 0.8726, 0.2724, 0.4055, 0.4267, 0.5909, -0.6847, 0.8401, -0.5394, -0.05753, 0.05854, 0.998, -0.0254, 0.202, 0.9583, -0.2023, 0.4418, 0.8961, -0.04202, 0.202, 0.9583, -0.2023, 0.4267, 0.5909, -0.6847, 0.4418, 0.8961, -0.04202, 0.05854, 0.998, -0.0254, 0.08713, 0.9932, 0.07678, 0.202, 0.9583, -0.2023, 0.08713, 0.9932, 0.07678, 0.3631, 0.9116, 0.1926, 0.202, 0.9583, -0.2023, 0.08713, 0.9932, 0.07678, 0.1771, 0.2498, 0.952, 0.3631, 0.9116, 0.1926, 0.4096, 0.8603, -0.3036, 0.4267, 0.5909, -0.6847, 0.202, 0.9583, -0.2023, 0.202, 0.9583, -0.2023, 0.3631, 0.9116, 0.1926, 0.4096, 0.8603, -0.3036, 0.4267, 0.5909, -0.6847, 0.4096, 0.8603, -0.3036, 0.5536, 0.6786, -0.4828, 0.3631, 0.9116, 0.1926, 0.6649, 0.7469, -0.008293, 0.4096, 0.8603, -0.3036, 0.4096, 0.8603, -0.3036, 0.6649, 0.7469, -0.008293, 0.5536, 0.6786, -0.4828, 0.3631, 0.9116, 0.1926, 0.6987, 0.7151, 0.02106, 0.6649, 0.7469, -0.008293, 0.3631, 0.9116, 0.1926, 0.1771, 0.2498, 0.952, 0.6987, 0.7151, 0.02106, 0.5536, 0.6786, -0.4828, 0.6649, 0.7469, -0.008293, 0.9434, 0.3315, -0.002597, 0.6649, 0.7469, -0.008293, 0.6987, 0.7151, 0.02106, 0.9434, 0.3315, -0.002597, 0.4267, 0.5909, -0.6847, 0.5536, 0.6786, -0.4828, 0.8594, 0.08488, -0.5043, 0.5536, 0.6786, -0.4828, 0.9434, 0.3315, -0.002597, 0.8594, 0.08488, -0.5043, 0.1771, 0.2498, 0.952, 0.8209, 0.3172, 0.4749, 0.6987, 0.7151, 0.02106, 0.6987, 0.7151, 0.02106, 0.8209, 0.3172, 0.4749, 0.9434, 0.3315, -0.002597, 0.28, -0.1381, 0.95, 0.1771, 0.2498, 0.952, -0.0002866, -0.0004739, 1.0, 0.1771, 0.2498, 0.952, 0.28, -0.1381, 0.95, 0.8209, 0.3172, 0.4749, 0.9434, 0.3315, -0.002597, 0.8209, 0.3172, 0.4749, 0.8655, -0.3584, 0.3498, 0.8209, 0.3172, 0.4749, 0.28, -0.1381, 0.95, 0.8655, -0.3584, 0.3498, 0.8655, -0.3584, 0.3498, 0.8954, -0.4452, -0.004866, 0.9434, 0.3315, -0.002597, 0.8954, -0.4452, -0.004866, 0.8594, 0.08488, -0.5043, 0.9434, 0.3315, -0.002597, 0.28, -0.1381, 0.95, 0.3381, -0.7382, 0.5837, 0.8655, -0.3584, 0.3498, 0.8655, -0.3584, 0.3498, 0.3381, -0.7382, 0.5837, 0.8954, -0.4452, -0.004866, 0.28, -0.1381, 0.95, 0.0435, -0.07682, 0.9961, 0.3381, -0.7382, 0.5837, 0.28, -0.1381, 0.95, 0.001756, -0.4478, 0.8941, 0.0435, -0.07682, 0.9961, 0.001756, -0.4478, 0.8941, 0.03725, -0.8577, 0.5128, 0.0435, -0.07682, 0.9961, 0.0435, -0.07682, 0.9961, 0.03725, -0.8577, 0.5128, 0.3381, -0.7382, 0.5837, 0.3381, -0.7382, 0.5837, 0.03725, -0.8577, 0.5128, 0.2654, -0.9633, -0.03888, 0.3381, -0.7382, 0.5837, 0.2654, -0.9633, -0.03888, 0.5673, -0.7026, -0.4295, 0.3381, -0.7382, 0.5837, 0.5673, -0.7026, -0.4295, 0.8954, -0.4452, -0.004866, 0.2654, -0.9633, -0.03888, 0.2995, -0.9481, -0.1069, 0.5673, -0.7026, -0.4295, 0.5673, -0.7026, -0.4295, 0.6533, -0.7543, -0.06548, 0.8954, -0.4452, -0.004866, 0.5756, -0.7315, -0.3656, 0.5673, -0.7026, -0.4295, 0.2995, -0.9481, -0.1069, 0.5673, -0.7026, -0.4295, 0.5756, -0.7315, -0.3656, 0.6533, -0.7543, -0.06548, 0.2995, -0.9481, -0.1069, 0.8401, -0.5394, -0.05753, 0.5756, -0.7315, -0.3656, 0.6533, -0.7543, -0.06548, 0.5473, -0.7361, -0.3982, 0.8954, -0.4452, -0.004866, 0.5473, -0.7361, -0.3982, 0.6533, -0.7543, -0.06548, 0.5756, -0.7315, -0.3656, 0.8954, -0.4452, -0.004866, 0.5473, -0.7361, -0.3982, 0.8594, 0.08488, -0.5043, 0.5756, -0.7315, -0.3656, 0.8401, -0.5394, -0.05753, 0.7473, -0.3778, -0.5466, 0.5473, -0.7361, -0.3982, 0.5756, -0.7315, -0.3656, 0.7473, -0.3778, -0.5466, 0.5473, -0.7361, -0.3982, 0.7473, -0.3778, -0.5466, 0.8594, 0.08488, -0.5043, 0.8401, -0.5394, -0.05753, 0.4267, 0.5909, -0.6847, 0.7473, -0.3778, -0.5466, 0.8594, 0.08488, -0.5043, 0.7473, -0.3778, -0.5466, 0.4267, 0.5909, -0.6847, 0.8185, -0.5745, 0.0003648, 0.8052, -0.5678, 0.1709, 0.9361, -0.3317, 0.1168, 0.9361, -0.3317, 0.1168, 0.8259, -0.5638, -0.0008758, 0.8185, -0.5745, 0.0003648, 0.8059, -0.5541, 0.2085, 0.9361, -0.3317, 0.1168, 0.8052, -0.5678, 0.1709, 0.8259, -0.5638, -0.0008758, 0.9361, -0.3317, 0.1168, 0.9579, -0.2809, 0.0588, 0.9471, -0.1799, 0.2659, 0.9361, -0.3317, 0.1168, 0.8059, -0.5541, 0.2085, 0.9361, -0.3317, 0.1168, 0.9471, -0.1799, 0.2659, 0.9405, 0.2776, 0.196, 0.9405, 0.2776, 0.196, 0.9579, -0.2809, 0.0588, 0.9361, -0.3317, 0.1168, 0.9405, 0.2776, 0.196, 0.9471, -0.1799, 0.2659, 0.7042, 0.6288, 0.3298, 0.9579, -0.2809, 0.0588, 0.9405, 0.2776, 0.196, 0.8896, 0.3571, 0.2849, 0.9579, -0.2809, 0.0588, 0.8896, 0.3571, 0.2849, 0.6026, 0.5187, 0.6065, 0.9405, 0.2776, 0.196, 0.7042, 0.6288, 0.3298, 0.7488, 0.6338, 0.1938, 0.7488, 0.6338, 0.1938, 0.8896, 0.3571, 0.2849, 0.9405, 0.2776, 0.196, 0.7488, 0.6338, 0.1938, 0.7042, 0.6288, 0.3298, 0.1506, 0.9526, 0.2644, 0.03871, 0.4039, 0.914, 0.6026, 0.5187, 0.6065, 0.8896, 0.3571, 0.2849, 0.03871, 0.4039, 0.914, -0.3149, 0.6536, 0.6882, 0.6026, 0.5187, 0.6065, 0.8896, 0.3571, 0.2849, 0.7488, 0.6338, 0.1938, 0.3822, 0.9241, -0.0008175, -0.3149, 0.6536, 0.6882, -0.6168, 0.502, 0.6063, 0.6026, 0.5187, 0.6065, -0.3149, 0.6536, 0.6882, -0.905, 0.4026, 0.1377, -0.6168, 0.502, 0.6063, -0.9931, 0.04786, 0.107, -0.6168, 0.502, 0.6063, -0.905, 0.4026, 0.1377, 0.2048, 0.9773, 0.05449, 0.3822, 0.9241, -0.0008175, 0.7488, 0.6338, 0.1938, 0.1506, 0.9526, 0.2644, 0.2048, 0.9773, 0.05449, 0.7488, 0.6338, 0.1938, 0.3822, 0.9241, -0.0008175, 0.2048, 0.9773, 0.05449, 0.1555, 0.9723, 0.1748, 0.1506, 0.9526, 0.2644, 0.1555, 0.9723, 0.1748, 0.2048, 0.9773, 0.05449, 0.1555, 0.9723, 0.1748, -0.2921, 0.9564, -0.001152, 0.3822, 0.9241, -0.0008175, -0.2921, 0.9564, -0.001152, 0.1555, 0.9723, 0.1748, -0.905, 0.4026, 0.1377, 0.1555, 0.9723, 0.1748, 0.1506, 0.9526, 0.2644, -0.6476, 0.7392, 0.1847, -0.905, 0.4026, 0.1377, -0.9643, 0.2649, 0.002775, -0.9931, 0.04786, 0.107, -0.9643, 0.2649, 0.002775, -0.905, 0.4026, 0.1377, 0.1555, 0.9723, 0.1748, -0.9643, 0.2649, 0.002775, 0.1555, 0.9723, 0.1748, -0.6476, 0.7392, 0.1847, -1.0, 0.005474, -0.00223, -0.9931, 0.04786, 0.107, -0.9643, 0.2649, 0.002775, -1.0, 0.005474, -0.00223, -0.9643, 0.2649, 0.002775, -0.6476, 0.7392, 0.1847, 0.8007, 0.574, 0.1716, 0.8182, 0.5749, 0.0002769, 0.9352, 0.3344, 0.1167, 0.9352, 0.3344, 0.1167, 0.805, 0.5553, 0.2088, 0.8007, 0.574, 0.1716, 0.8277, 0.5611, -0.0007513, 0.9352, 0.3344, 0.1167, 0.8182, 0.5749, 0.0002769, 0.9352, 0.3344, 0.1167, 0.947, 0.1799, 0.2659, 0.805, 0.5553, 0.2088, 0.9352, 0.3344, 0.1167, 0.8277, 0.5611, -0.0007513, 0.9594, 0.2756, 0.06056, 0.947, 0.1799, 0.2659, 0.9352, 0.3344, 0.1167, 0.9405, -0.2774, 0.1959, 0.9594, 0.2756, 0.06056, 0.9405, -0.2774, 0.1959, 0.9352, 0.3344, 0.1167, 0.9405, -0.2774, 0.1959, 0.7042, -0.6288, 0.3298, 0.947, 0.1799, 0.2659, 0.9405, -0.2774, 0.1959, 0.9594, 0.2756, 0.06056, 0.8887, -0.3617, 0.2819, 0.8887, -0.3617, 0.2819, 0.9594, 0.2756, 0.06056, 0.6008, -0.5211, 0.6062, 0.7042, -0.6288, 0.3298, 0.9405, -0.2774, 0.1959, 0.7488, -0.6338, 0.1938, 0.8887, -0.3617, 0.2819, 0.7488, -0.6338, 0.1938, 0.9405, -0.2774, 0.1959, 0.7042, -0.6288, 0.3298, 0.7488, -0.6338, 0.1938, 0.1506, -0.9526, 0.2644, 0.6008, -0.5211, 0.6062, 0.03884, -0.404, 0.914, 0.8887, -0.3617, 0.2819, -0.3149, -0.6536, 0.6882, 0.03884, -0.404, 0.914, 0.6008, -0.5211, 0.6062, 0.6008, -0.5211, 0.6062, -0.6168, -0.502, 0.6063, -0.3149, -0.6536, 0.6882, 0.7488, -0.6338, 0.1938, 0.8887, -0.3617, 0.2819, 0.3822, -0.9241, -0.0008176, -0.6168, -0.502, 0.6063, -0.905, -0.4026, 0.1377, -0.3149, -0.6536, 0.6882, -0.9931, -0.04786, 0.107, -0.905, -0.4026, 0.1377, -0.6168, -0.502, 0.6063, 0.3822, -0.9241, -0.0008176, 0.2048, -0.9773, 0.05449, 0.7488, -0.6338, 0.1938, 0.2048, -0.9773, 0.05449, 0.1506, -0.9526, 0.2644, 0.7488, -0.6338, 0.1938, 0.3822, -0.9241, -0.0008176, 0.1555, -0.9723, 0.1748, 0.2048, -0.9773, 0.05449, 0.1555, -0.9723, 0.1748, 0.1506, -0.9526, 0.2644, 0.2048, -0.9773, 0.05449, -0.2921, -0.9564, -0.001152, 0.1555, -0.9723, 0.1748, 0.3822, -0.9241, -0.0008176, 0.1555, -0.9723, 0.1748, -0.2921, -0.9564, -0.001152, -0.905, -0.4026, 0.1377, 0.1506, -0.9526, 0.2644, 0.1555, -0.9723, 0.1748, -0.6476, -0.7392, 0.1847, -0.9643, -0.2649, 0.002775, -0.905, -0.4026, 0.1377, -0.9931, -0.04786, 0.107, -0.905, -0.4026, 0.1377, -0.9643, -0.2649, 0.002775, 0.1555, -0.9723, 0.1748, 0.1555, -0.9723, 0.1748, -0.9643, -0.2649, 0.002775, -0.6476, -0.7392, 0.1847, -0.9643, -0.2649, 0.002775, -0.9931, -0.04786, 0.107, -1.0, -0.005474, -0.00223, -0.9643, -0.2649, 0.002775, -1.0, -0.005474, -0.00223, -0.6476, -0.7392, 0.1847])] * 3)])

# ---- objects
ob_light = bpy.data.objects.new('Light', light_light)
ob_camera = bpy.data.objects.new('Camera', cam_camera)
ob_ruins_collumn_8m_base = bpy.data.objects.new('Ruins_Collumn_8M_Base', me_ruins_collumn_8m_base)

# ---- transforms, parenting, visibility, modifiers, constraints
ob_light.location = (4.076, 1.005, 5.904)
ob_light.rotation_euler = (0.6503, 0.05522, 1.866)
ob_light.lock_rotations_4d = False
ob_light.empty_display_type = 'ARROWS'
ob_light.color = (0.0, 0.0, 0.0, 0.0)
ob_light.lineart.crease_threshold = 0.0
ob_camera.location = (7.359, -6.926, 4.958)
ob_camera.rotation_euler = (1.109, 0.0, 0.8149)
ob_camera.lock_rotations_4d = False
ob_camera.empty_display_type = 'ARROWS'
ob_camera.color = (0.0, 0.0, 0.0, 0.0)
ob_camera.display_type = 'WIRE'
ob_camera.lineart.crease_threshold = 0.0
ob_ruins_collumn_8m_base.location = (0.0, 0.0, 0.0)
ob_ruins_collumn_8m_base.rotation_euler = (1.571, -0.0, 0.0)

# ---- collection membership
col_collection.objects.link(ob_light)
col_collection.objects.link(ob_camera)
col_collection.objects.link(ob_ruins_collumn_8m_base)

# ---- scene / render settings (as saved in the file)
scene.camera = ob_camera
scene.frame_start = 1; scene.frame_end = 250; scene.frame_set(1)
scene.render.engine = 'BLENDER_EEVEE_NEXT'
scene.cycles.sampling_pattern = 'TABULATED_SOBOL'
scene.view_settings.view_transform = 'Filmic'
bpy.context.view_layer.update()
